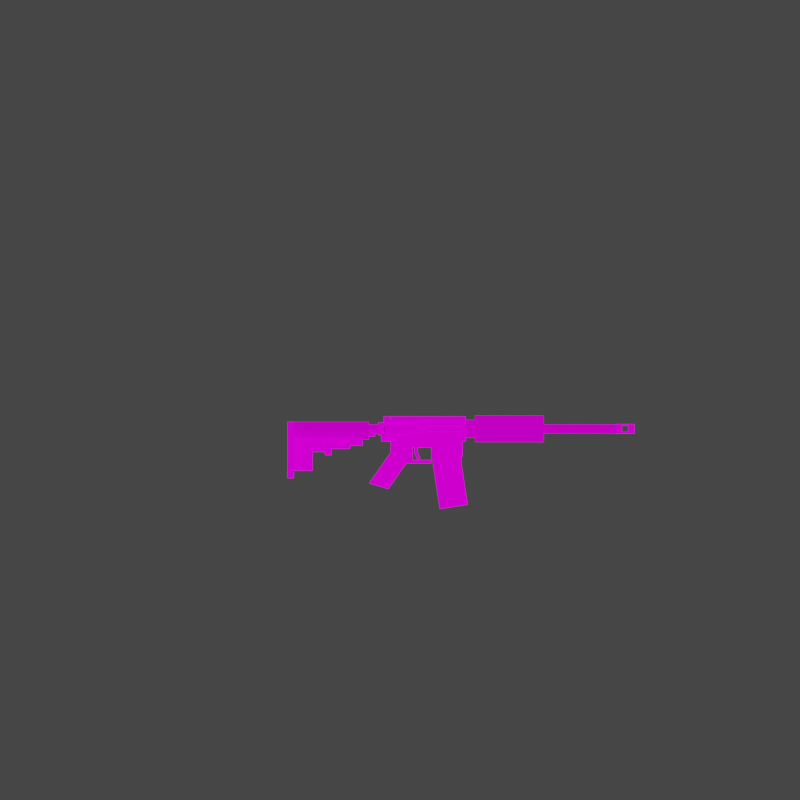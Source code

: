 # Source: m4.blend  (saved by Blender 3.3.6; exported with 4.5.12 LTS)
import bpy
from mathutils import Matrix  # noqa: F401  (used for matrix-valued properties, if any)

bpy.ops.wm.read_factory_settings(use_empty=True)
scene = bpy.context.scene
scene.name = 'Scene'

# ---- collections
col_collection = bpy.data.collections.new('Collection'); scene.collection.children.link(col_collection)
col_references = bpy.data.collections.new('references'); scene.collection.children.link(col_references)

# ---- images (referenced by path relative to the original .blend; pixels are not part of the script)
import os
ASSET_DIR = os.environ.get("B2B_ASSET_DIR", "")  # directory of the original .blend (textures are referenced by path, not embedded)
HERE = os.path.dirname(os.path.abspath(__file__))  # packed textures are extracted next to this script under _unpacked/

def load_image(name, relpath, width, height, colorspace="sRGB"):
    """Load a texture the original file referenced (path relative to the .blend, or extracted next to this script)."""
    p = next((c for c in (os.path.join(HERE, relpath), os.path.join(ASSET_DIR, relpath)) if relpath and os.path.exists(c)), "")
    if p:
        img = bpy.data.images.load(p, check_existing=True)
        img.name = name
    else:  # same state as the original file: an image datablock whose file is absent (Cycles renders it pink)
        img = bpy.data.images.new(name, width, height)
        img.source = "FILE"
        img.filepath = "//" + (relpath or name)
    img.colorspace_settings.name = colorspace
    return img
img_m4_png = load_image('m4.png', 'm4.png', 1024, 1024, 'sRGB')

# ---- materials (node trees are filled in below, after node groups)
mat_material_001 = bpy.data.materials.new('Material.001')
mat_material_001.use_transparent_shadow = False

# ---- material node trees
mat_material_001.use_nodes = True; mat_material_001.node_tree.nodes.clear()
_N = mat_material_001.node_tree.nodes; _L = mat_material_001.node_tree.links
n0 = _N.new('ShaderNodeBsdfPrincipled'); n0.name = 'Principled BSDF'; n0.location = (10, 300)
n0.distribution = 'GGX'
n0.subsurface_method = 'RANDOM_WALK_SKIN'
n0.inputs[2].default_value = 0.0
n0.inputs[3].default_value = 1.45
n0.inputs[11].default_value = 1.01
n0.inputs[13].default_value = 0.0
n0.inputs[20].default_value = 0.0
n0.inputs[27].default_value = (0.0, 0.0, 0.0, 1.0)
n1 = _N.new('ShaderNodeTexImage'); n1.name = 'Image Texture'; n1.location = (-660, 123)
n1.width = 215
n1.image = img_m4_png
n1.interpolation = 'Closest'
n2 = _N.new('ShaderNodeOutputMaterial'); n2.name = 'Material Output'; n2.location = (300, 300)
_L.new(n0.outputs[0], n2.inputs[0])
_L.new(n1.outputs[0], n0.inputs[0])
_L.new(n1.outputs[1], n0.inputs[4])
n2.is_active_output = True

# ---- world
world_world = bpy.data.worlds.new('World'); scene.world = world_world
world_world.use_nodes = True; world_world.node_tree.nodes.clear()
_N = world_world.node_tree.nodes; _L = world_world.node_tree.links
n0 = _N.new('ShaderNodeOutputWorld'); n0.name = 'World Output'; n0.location = (300, 300)
n1 = _N.new('ShaderNodeBackground'); n1.name = 'Background'; n1.location = (10, 300)
n1.inputs[0].default_value = (0.05088, 0.05088, 0.05088, 1.0)
_L.new(n1.outputs[0], n0.inputs[0])
n0.is_active_output = True
world_world.color = (0.05088, 0.05088, 0.05088)
world_world.use_sun_shadow = False
world_world.sun_shadow_jitter_overblur = 0.0

# ---- cameras
cam_camera_001 = bpy.data.cameras.new('Camera.001')
cam_camera_001.lens = 21.45
cam_camera_001.display_size = 0.01562
cam_camera_001.lens_unit = 'FOV'
cam_camera_002 = bpy.data.cameras.new('Camera.002')
cam_camera_002.type = 'ORTHO'
cam_camera_002.lens = 21.45
cam_camera_002.ortho_scale = 2.0
cam_camera_002.display_size = 0.01562
cam_camera_002.lens_unit = 'FOV'

# ---- lights
light_light = bpy.data.lights.new('Light', 'SUN')
light_light.transmission_factor = 0.0
light_light.angle = 0.1993
light_light.energy = 3.0
light_light.shadow_soft_size = 0.1958
light_light.shadow_cascade_max_distance = 1000.0

# ---- meshes
me_cube_001 = bpy.data.meshes.new('Cube.001')
me_cube_001.from_pydata([(-0.293, -0.1172, -0.1875), (-0.293, 0.1172, -0.1875), (0.293, -0.1172, -0.1875), (0.293, 0.1172, -0.1875), (0.1219, 0.1172, -0.1875), (-0.1219, 0.1172, -0.1875), (-0.1219, -0.1172, -0.1875), (0.1219, -0.1172, -0.1875), (-0.293, -0.1172, -0.07031), (-0.293, 0.1172, -0.07031), (0.293, 0.1172, -0.07031), (0.293, -0.1172, -0.07031), (0.1219, -0.1172, -0.07031), (-0.1219, -0.1172, -0.07031), (-0.1219, 0.1172, -0.07031), (0.1219, 0.1172, -0.07031), (0.1219, 0.5859, -0.1875), (-0.1219, 0.5859, -0.1875), (-0.1219, 0.5859, -0.07031), (0.1219, 0.5859, -0.07031), (-0.293, -0.1172, 0.04687), (-0.293, 0.1172, 0.04687), (0.293, 0.1172, 0.04687), (0.293, -0.1172, 0.04687), (0.1219, -0.1172, 0.04687), (-0.1219, -0.1172, 0.04687), (-0.1219, 0.1172, 0.04687), (0.1219, 0.1172, 0.04687), (-0.2185, 1.732, -1.782), (-0.2185, 1.734, -0.6098), (-0.2185, 2.792, -1.73), (-0.2185, 2.789, -0.6098), (0.2185, 1.732, -1.782), (0.2185, 1.734, -0.6098), (0.2185, 2.792, -1.73), (0.2185, 2.789, -0.6098), (-0.2185, 1.986, -3.426), (0.2185, 1.986, -3.426), (0.2185, 3.028, -3.261), (-0.2185, 3.028, -3.261), (-2.794e-08, -0.5315, -2.27), (-2.794e-08, 0.1407, -1.31), (-2.794e-08, 0.05133, -2.674), (-2.794e-08, 0.7236, -1.714), (0.2344, -0.5315, -2.27), (0.2344, 0.1407, -1.31), (0.2344, 0.05133, -2.674), (0.2344, 0.7236, -1.714), (-2.794e-08, -0.6659, -2.462), (0.2344, -0.6659, -2.462), (-2.794e-08, 0.9609, -1.125), (0.2344, 0.1406, 0.0465), (0.2344, 2.836, 0.0465), (-2.794e-08, -0.2109, -0.8895), (0.2344, 2.836, -0.891), (0.2344, 2.953, 0.0465), (-2.794e-08, 2.953, -0.891), (0.2344, 2.953, -0.891), (0.2344, -0.2109, -0.2465), (0.2344, -0.2109, -0.8895), (0.2344, 0.9609, 0.0465), (0.2344, 0.9609, -1.125), (-2.794e-08, 2.836, -0.891), (0.2344, 0.02344, -0.2465), (0.2344, 0.9609, -1.714), (0.2344, 1.664, -1.125), (0.2344, 1.523, 0.0465), (-2.794e-08, 1.664, -1.125), (0.2344, 1.523, -0.5981), (0.2344, 2.953, -0.5981), (0.2344, 2.836, -0.5981), (0.2344, 0.02344, -0.5981), (0.2344, 0.9609, -0.5981), (0.2344, 1.523, -0.2466), (0.2344, 2.953, -0.2466), (0.2344, 2.836, -0.2466), (0.2344, 0.9609, -0.2466), (0.2344, 2.836, -1.454), (-2.794e-08, 2.836, -1.454), (-2.794e-08, 1.664, -1.594), (-2.794e-08, 2.067, -1.594), (0.2344, -0.2109, -0.6566), (-2.794e-08, 3.305, 0.07493), (-2.794e-08, 5.883, 0.07493), (-2.794e-08, 3.305, -0.9194), (0.4972, 3.305, -0.4223), (-2.794e-08, 5.883, -0.9194), (0.4972, 5.883, -0.4223), (-2.794e-08, 3.304, -0.0873), (0.335, 3.304, -0.4223), (-2.794e-08, 3.304, -0.7572), (0.2919, 2.953, -0.4223), (0.293, 0.02344, -0.2465), (0.293, 0.02344, -0.5981), (0.293, 0.9609, -0.2466), (0.293, 1.523, -0.2466), (0.293, 2.836, -0.2466), (0.293, 2.953, -0.2466), (0.293, 2.836, -0.5981), (0.293, 2.953, -0.5981), (0.293, 0.9609, -0.5981), (0.293, 1.523, -0.5981), (-2.794e-08, -0.2109, -0.6566), (0.2344, -0.3281, -0.5981), (0.2344, -0.3281, -0.2465), (-2.794e-08, -0.3281, -0.2465), (0.2344, -0.3281, -0.6566), (-2.794e-08, -0.3281, -0.6566), (-2.794e-08, -0.3281, -0.5981), (0.2344, 0.1406, -0.1879), (0.2344, -0.2109, -0.1879), (-2.794e-08, 0.1406, -0.1879), (-2.794e-08, -0.2109, -0.1879), (-2.794e-08, -0.3281, -0.1879), (0.2344, -0.3281, -0.1879), (0.293, -0.2109, -0.2465), (0.293, -0.2109, -0.5981), (0.2344, -0.2109, -0.5981), (0.1758, 1.664, -1.714), (0.1758, 1.664, -1.594), (-2.794e-08, 0.9611, -1.594), (0.1758, 0.9611, -1.594), (0.1758, 0.9611, -1.714), (-2.794e-08, 1.664, -1.714), (-2.794e-08, 0.9611, -1.714), (0.2344, -0.2109, -0.8324), (0.293, -0.2109, -0.8324), (0.2344, 0.02344, -0.8324), (0.293, 0.02344, -0.8324), (-2.794e-08, 0.1406, -0.8895), (0.2344, 0.1406, -0.8895), (-2.794e-08, 0.1406, -1.1), (0.2344, 0.1406, -1.1), (0.2344, 0.9609, -1.597), (0.2344, 2.067, -1.594), (0.2344, 1.664, -1.594), (-0.2344, -0.5315, -2.27), (-0.2344, 0.1407, -1.31), (-0.2344, 0.05133, -2.674), (-0.2344, 0.7236, -1.714), (-0.2344, -0.6659, -2.462), (-0.2344, 0.1406, 0.0465), (-0.2344, 2.836, 0.0465), (-0.2344, 2.836, -0.891), (-0.2344, 2.953, 0.0465), (-0.2344, 2.953, -0.891), (-0.2344, -0.2109, -0.2465), (-0.2344, -0.2109, -0.8895), (-0.2344, 0.9609, 0.0465), (-0.2344, 0.9609, -1.125), (-0.2344, 0.02344, -0.2465), (-0.2344, 0.9609, -1.714), (-0.2344, 1.664, -1.125), (-0.2344, 1.523, 0.0465), (-0.2344, 1.523, -0.5981), (-0.2344, 2.953, -0.5981), (-0.2344, 2.836, -0.5981), (-0.2344, 0.02344, -0.5981), (-0.2344, 0.9609, -0.5981), (-0.2344, 1.523, -0.2466), (-0.2344, 2.953, -0.2466), (-0.2344, 2.836, -0.2466), (-0.2344, 0.9609, -0.2466), (-0.2344, 2.836, -1.454), (-0.2344, -0.2109, -0.6566), (-0.4972, 3.305, -0.4223), (-0.4972, 5.883, -0.4223), (-0.335, 3.304, -0.4223), (-0.2919, 2.953, -0.4223), (-0.293, 0.02344, -0.2465), (-0.293, 0.02344, -0.5981), (-0.293, 0.9609, -0.2466), (-0.293, 1.523, -0.2466), (-0.293, 2.836, -0.2466), (-0.293, 2.953, -0.2466), (-0.293, 2.836, -0.5981), (-0.293, 2.953, -0.5981), (-0.293, 0.9609, -0.5981), (-0.293, 1.523, -0.5981), (-0.2344, -0.3281, -0.5981), (-0.2344, -0.3281, -0.2465), (-0.2344, -0.3281, -0.6566), (-0.2344, 0.1406, -0.1879), (-0.2344, -0.2109, -0.1879), (-0.2344, -0.3281, -0.1879), (-0.293, -0.2109, -0.2465), (-0.293, -0.2109, -0.5981), (-0.2344, -0.2109, -0.5981), (-0.1758, 1.664, -1.714), (-0.1758, 1.664, -1.594), (-0.1758, 0.9611, -1.594), (-0.1758, 0.9611, -1.714), (-0.2344, -0.2109, -0.8324), (-0.293, -0.2109, -0.8324), (-0.2344, 0.02344, -0.8324), (-0.293, 0.02344, -0.8324), (-0.2344, 0.1406, -0.8895), (-0.2344, 0.1406, -1.1), (-0.2344, 0.9609, -1.597), (-0.2344, 2.067, -1.594), (-0.2344, 1.664, -1.594), (-2.794e-08, 2.954, -0.0873), (0.335, 2.954, -0.4223), (-2.794e-08, 2.954, -0.7572), (-0.335, 2.954, -0.4223), (-2.794e-08, 2.953, 0.0465), (-0.1641, 1.523, -0.4223), (-0.1641, 2.836, -0.4229), (-4.56e-08, 5.883, -0.5895), (-0.1672, 5.883, -0.4223), (-3.677e-08, 8.578, -0.5895), (-0.1672, 8.579, -0.4223), (0.1672, 5.883, -0.4223), (-2.794e-08, 5.883, -0.255), (0.1672, 8.579, -0.4223), (-1.028e-08, 8.578, -0.255), (0.2578, 1.523, -0.5863), (0.2574, 1.523, -1.055), (0.2578, 2.812, -0.5863), (0.2574, 2.812, -1.055), (-0.1758, 8.578, -0.598), (-0.1758, 8.578, -0.2465), (-0.1758, 9.281, -0.5977), (-0.1758, 9.281, -0.2461), (0.1758, 8.578, -0.598), (0.1758, 8.578, -0.2465), (0.1758, 9.281, -0.5977), (0.1758, 9.281, -0.2461), (-0.1758, 8.812, -0.598), (-0.1758, 8.812, -0.2465), (0.1758, 8.812, -0.598), (0.1758, 8.812, -0.2465), (-0.1758, 9.047, -0.2462), (0.1758, 9.047, -0.5978), (-0.1758, 9.047, -0.5978), (0.1758, 9.047, -0.2462), (-0.1758, 8.578, -0.3049), (-0.1758, 9.281, -0.3045), (0.1758, 9.281, -0.3045), (0.1758, 8.578, -0.3049), (0.1758, 8.812, -0.3049), (-0.1758, 8.812, -0.3049), (0.1758, 9.047, -0.3046), (-0.1758, 9.047, -0.3046), (-0.1758, 9.281, -0.5389), (0.1758, 9.281, -0.5389), (0.1758, 8.578, -0.5392), (0.1758, 8.812, -0.5393), (-0.1758, 8.812, -0.5393), (0.1758, 9.047, -0.539), (-0.1758, 9.047, -0.539), (-0.1758, 8.578, -0.5392), (0.1172, 9.281, -0.5977), (-0.1172, 9.281, -0.5977), (-0.1172, 9.281, -0.2461), (0.1172, 9.281, -0.2461), (-0.1172, 8.578, -0.598), (0.1172, 8.578, -0.598), (0.1172, 8.578, -0.2465), (-0.1172, 8.578, -0.2465), (-0.1172, 8.812, -0.2465), (0.1172, 8.812, -0.2465), (0.1172, 8.812, -0.598), (-0.1172, 8.812, -0.598), (0.1172, 9.047, -0.5978), (-0.1172, 9.047, -0.5978), (-0.1172, 9.047, -0.2462), (0.1172, 9.047, -0.2462), (-0.1172, 9.281, -0.3045), (0.1172, 9.281, -0.3045), (-0.1172, 9.281, -0.5389), (0.1172, 9.281, -0.5389), (0.3194, 0.0295, -0.5699), (0.3194, 0.0295, -0.3356), (0.06094, 0.9307, -0.5699), (0.06094, 0.9307, -0.3356), (0.5447, 0.0941, -0.5699), (0.5447, 0.0941, -0.3356), (0.2862, 0.9953, -0.5699), (0.2862, 0.9953, -0.3356), (0.3646, -0.1282, -0.5699), (0.3646, -0.1282, -0.3356), (0.5899, -0.0636, -0.5699), (0.5899, -0.0636, -0.3356), (0.3751, -0.001504, -0.529), (0.3751, -0.001504, -0.3765), (0.5138, 0.03829, -0.3765), (0.5138, 0.03829, -0.529), (0.3315, -0.01274, -0.5699), (0.3315, -0.01274, -0.3356), (0.5568, 0.05186, -0.3356), (0.5568, 0.05186, -0.5699), (0.3306, 0.1534, -0.529), (0.3306, 0.1534, -0.3765), (0.4694, 0.1932, -0.3765), (0.4694, 0.1932, -0.529), (0.1641, 1.195, -0.4223), (0.1641, 1.195, -0.1879), (0.1641, 1.43, -0.4223), (0.1641, 1.43, -0.1879), (0.3984, 1.195, -0.4223), (0.3984, 1.195, -0.1879), (0.3984, 1.43, -0.4223), (0.3984, 1.43, -0.1879), (-1.118e-07, 1.43, -0.1737), (1.397e-08, 2.836, -0.1737), (-3.806e-24, 1.43, -0.6708), (0.2486, 1.43, -0.4223), (1.257e-07, 2.836, -0.6708), (0.2486, 2.836, -0.4223), (-0.05859, 1.037, -1.338), (-0.05859, 1.037, -1.078), (-0.05859, 1.154, -1.078), (0.05859, 1.037, -1.338), (0.05859, 1.037, -1.078), (0.05859, 1.154, -1.313), (0.05859, 1.154, -1.078), (-0.05859, 1.147, -1.574), (-0.05859, 1.253, -1.525), (-0.05859, 1.154, -1.312), (0.05859, 1.147, -1.574), (0.05859, 1.253, -1.525), (-2.145e-30, -0.6797, -0.8212), (0.3315, -0.6797, -0.4898), (-2.145e-30, -0.6797, -0.1642), (0.07031, -0.9141, -0.7476), (0.07031, -0.9141, -1.052), (0.07031, -3.492, -0.7476), (-1.102e-29, -3.492, -0.8207), (0.3315, -3.492, -0.4898), (-1.102e-29, -3.492, -0.1642), (0.3315, -3.492, -0.8207), (-1.102e-29, -3.492, -2.04), (0.1172, -3.492, -2.039), (-1.102e-29, -3.492, -2.274), (0.1172, -3.492, -2.274), (0.3315, -3.492, -2.039), (0.3315, -3.492, -0.1644), (0.3315, -3.727, -0.4898), (-1.176e-29, -3.727, -0.1642), (0.3315, -3.727, -0.8207), (0.1172, -3.727, -2.039), (-1.176e-29, -3.727, -2.274), (0.1172, -3.727, -2.274), (0.3315, -3.727, -2.039), (0.3315, -3.727, -0.1644), (-1.176e-29, -3.727, -0.8207), (-1.176e-29, -3.727, -2.039), (0.1172, -2.086, -1.172), (0.1172, -2.086, -0.9379), (0.1172, -1.383, -1.172), (0.1172, -1.383, -0.9379), (-6.582e-30, -2.086, -1.172), (-6.582e-30, -2.086, -0.9379), (-4.363e-30, -1.383, -1.172), (-4.363e-30, -1.383, -0.9379), (0.1172, -2.32, -1.172), (0.1172, -2.32, -0.9379), (-7.322e-30, -2.32, -1.172), (-7.322e-30, -2.32, -0.9379), (0.1172, -2.086, -1.407), (-6.582e-30, -2.086, -1.407), (0.1172, -2.32, -1.407), (-7.322e-30, -2.32, -1.407), (0.07031, -2.086, -1.289), (0.07031, -2.789, -1.289), (0.07031, -3.492, -1.993), (0.07031, -2.789, -1.993), (0.07031, -2.086, -1.052), (-0.3315, -0.6797, -0.4898), (-0.07031, -0.9141, -0.7476), (-0.07031, -0.9141, -1.052), (-0.07031, -3.492, -0.7476), (-0.3315, -3.492, -0.4898), (-0.3315, -3.492, -0.8207), (-0.1172, -3.492, -2.039), (-0.1172, -3.492, -2.274), (-0.3315, -3.492, -2.039), (-0.3315, -3.492, -0.1644), (-0.3315, -3.727, -0.4898), (-0.3315, -3.727, -0.8207), (-0.1172, -3.727, -2.039), (-0.1172, -3.727, -2.274), (-0.3315, -3.727, -2.039), (-0.3315, -3.727, -0.1644), (-0.1172, -2.086, -1.172), (-0.1172, -2.086, -0.9379), (-0.1172, -1.383, -1.172), (-0.1172, -1.383, -0.9379), (-0.1172, -2.32, -1.172), (-0.1172, -2.32, -0.9379), (-0.1172, -2.086, -1.407), (-0.1172, -2.32, -1.407), (-0.07031, -2.086, -1.289), (-0.07031, -2.789, -1.289), (-0.07031, -3.492, -1.993), (-0.07031, -2.789, -1.993), (-0.07031, -2.086, -1.052), (-2.794e-08, -0.4453, -0.2565), (-2.794e-08, -0.3281, -0.2565), (-2.794e-08, -0.4453, -0.588), (0.1657, -0.4453, -0.4223), (-2.794e-08, -0.3281, -0.588), (0.1657, -0.3281, -0.4223), (0.1172, -0.4453, -0.4707), (0.1172, -0.3281, -0.4707), (0.1172, -0.4453, -0.7035), (-2.794e-08, -0.6797, -0.2565), (-2.794e-08, -0.4453, -0.7035), (0.1172, -0.6797, -0.7035), (-2.794e-08, -0.6797, -0.7035), (0.1657, -0.6797, -0.4223), (0.1172, -0.6797, -0.4707), (-0.1657, -0.4453, -0.4223), (-0.1657, -0.3281, -0.4223), (-0.1172, -0.4453, -0.4707), (-0.1172, -0.3281, -0.4707), (-0.1172, -0.4453, -0.7035), (-0.1172, -0.6797, -0.7035), (-0.1657, -0.6797, -0.4223), (-0.1172, -0.6797, -0.4707)], [(403, 402), (414, 402)], [(4, 3, 2, 7), (1, 5, 6, 0), (5, 4, 7, 6), (15, 4, 16, 19), (1, 9, 14, 5), (2, 11, 12, 7), (6, 13, 8, 0), (3, 10, 11, 2), (4, 15, 10, 3), (0, 8, 9, 1), (17, 18, 19, 16), (14, 15, 19, 18), (5, 14, 18, 17), (4, 5, 17, 16), (14, 9, 21, 26), (8, 13, 25, 20), (10, 15, 27, 22), (6, 7, 12, 13), (21, 20, 25, 26), (23, 22, 27, 24), (26, 25, 24, 27), (13, 12, 24, 25), (9, 8, 20, 21), (11, 10, 22, 23), (12, 11, 23, 24), (15, 14, 26, 27), (28, 29, 31, 30), (30, 31, 35, 34), (34, 35, 33, 32), (32, 33, 29, 28), (35, 31, 29, 33), (34, 32, 37, 38), (28, 30, 39, 36), (30, 34, 38, 39), (32, 28, 36, 37), (37, 36, 39, 38), (46, 44, 49), (42, 43, 47, 46), (46, 47, 45, 44), (44, 45, 41, 40), (44, 40, 48, 49), (49, 48, 42, 46), (55, 52, 75, 74), (66, 60, 76, 73), (54, 62, 56, 57), (45, 132, 131, 41), (61, 50, 67, 65), (70, 54, 57, 69), (135, 79, 80, 134), (86, 87, 85, 84), (85, 82, 88, 89), (87, 83, 82, 85), (85, 89, 90, 84), (87, 86, 83), (91, 98, 99), (91, 96, 98), (68, 101, 100, 72), (75, 96, 97, 74), (69, 99, 98, 70), (96, 91, 97), (95, 94, 100, 101), (63, 92, 94, 76), (76, 94, 95, 73), (99, 69, 91), (97, 91, 74), (104, 114, 113, 105), (108, 107, 106, 103), (103, 104, 105, 108), (81, 106, 107, 102), (112, 113, 114, 110), (58, 110, 114, 104), (117, 103, 106, 81), (58, 104, 103, 117), (116, 115, 58, 117), (93, 71, 72, 100), (116, 93, 92, 115), (63, 58, 115, 92), (94, 92, 93, 100), (110, 109, 111, 112), (110, 58, 63, 109), (63, 76, 109), (51, 109, 76, 60), (79, 120, 121, 119), (118, 122, 124, 123), (119, 121, 122, 118), (118, 123, 79, 119), (59, 125, 102, 53), (81, 102, 125), (125, 127, 128, 126), (93, 116, 126, 128), (81, 125, 126), (81, 126, 116, 117), (93, 128, 127, 71), (53, 129, 130, 59), (129, 131, 132, 130), (59, 130, 127, 125), (121, 133, 64, 122), (43, 124, 122, 47), (122, 64, 47), (61, 121, 120, 50), (121, 61, 133), (134, 80, 78, 77), (65, 67, 79, 135), (138, 140, 136), (42, 138, 139, 43), (138, 136, 137, 139), (136, 40, 41, 137), (136, 140, 48, 40), (140, 138, 42, 48), (144, 160, 161, 142), (78, 163, 143, 62), (153, 159, 162, 148), (143, 145, 56, 62), (159, 153, 142, 161), (137, 41, 131, 197), (149, 152, 67, 50), (156, 155, 145, 143), (200, 199, 80, 79), (86, 84, 165, 166), (165, 167, 88, 82), (166, 165, 82, 83), (165, 84, 90, 167), (166, 83, 86), (168, 176, 175), (168, 175, 173), (154, 158, 177, 178), (161, 160, 174, 173), (155, 156, 175, 176), (173, 174, 168), (173, 175, 178, 172), (172, 178, 177, 171), (150, 162, 171, 169), (159, 161, 173, 172), (156, 154, 178, 175), (162, 159, 172, 171), (176, 168, 155), (174, 160, 168), (180, 105, 113, 184), (108, 179, 181, 107), (179, 108, 105, 180), (164, 102, 107, 181), (112, 183, 184, 113), (146, 180, 184, 183), (187, 164, 181, 179), (146, 187, 179, 180), (186, 187, 146, 185), (170, 177, 158, 157), (186, 185, 169, 170), (150, 169, 185, 146), (171, 177, 170, 169), (183, 112, 111, 182), (183, 182, 150, 146), (150, 182, 162), (141, 148, 162, 182), (79, 189, 190, 120), (188, 123, 124, 191), (189, 188, 191, 190), (188, 189, 79, 123), (147, 53, 102, 192), (164, 192, 102), (192, 193, 195, 194), (170, 195, 193, 186), (164, 193, 192), (164, 187, 186, 193), (170, 157, 194, 195), (53, 147, 196, 129), (129, 196, 197, 131), (147, 192, 194, 196), (190, 191, 151, 198), (43, 139, 191, 124), (191, 139, 151), (149, 50, 120, 190), (190, 198, 149), (199, 163, 78, 80), (152, 200, 79, 67), (72, 65, 68), (206, 207, 75, 73), (88, 167, 204, 201), (90, 89, 202, 203), (167, 90, 203, 204), (89, 88, 201, 202), (202, 201, 204, 203), (56, 205, 55, 57), (145, 144, 205, 56), (91, 69, 74), (168, 160, 155), (55, 205, 52), (144, 142, 205), (205, 142, 52), (66, 52, 142, 153), (60, 66, 153, 148), (51, 60, 148, 141), (152, 149, 158, 154), (54, 77, 78, 62), (65, 72, 61), (156, 143, 152, 154), (54, 70, 65), (200, 152, 199), (163, 199, 152, 143), (77, 54, 65), (198, 151, 139), (133, 47, 64), (194, 158, 196), (72, 130, 61), (158, 194, 157), (130, 72, 127), (72, 71, 127), (158, 149, 196), (196, 149, 197), (130, 132, 61), (132, 45, 133, 61), (197, 149, 198, 137), (139, 137, 198), (47, 133, 45), (134, 77, 65), (135, 134, 65), (206, 73, 68), (95, 101, 68, 73), (65, 70, 68), (73, 75, 52, 66), (70, 75, 207), (96, 75, 70, 98), (68, 70, 207, 206), (109, 51, 111), (182, 111, 141), (51, 141, 111), (208, 209, 211, 210), (214, 215, 213, 212), (210, 214, 212, 208), (215, 211, 209, 213), (216, 217, 219, 218), (243, 232, 223, 237), (269, 255, 227, 238), (240, 231, 225, 239), (262, 230, 224, 257), (260, 229, 221, 259), (266, 232, 229, 260), (264, 233, 230, 262), (242, 235, 231, 240), (236, 221, 229, 241), (238, 227, 235, 242), (252, 226, 233, 264), (254, 223, 232, 266), (241, 229, 232, 243), (245, 238, 242, 249), (251, 236, 241, 248), (247, 240, 239, 246), (271, 269, 238, 245), (250, 243, 237, 244), (234, 250, 244, 222), (252, 271, 245, 226), (230, 247, 246, 224), (233, 249, 247, 230), (220, 251, 248, 228), (226, 245, 249, 233), (228, 248, 250, 234), (222, 244, 270, 253), (253, 270, 271, 252), (244, 237, 268, 270), (227, 255, 267, 235), (255, 254, 266, 267), (222, 253, 265, 234), (253, 252, 264, 265), (234, 265, 263, 228), (235, 267, 261, 231), (231, 261, 258, 225), (261, 260, 259, 258), (228, 263, 256, 220), (263, 262, 257, 256), (237, 223, 254, 268), (268, 254, 255, 269), (214, 210, 257, 246), (246, 257, 224), (246, 239, 214), (214, 239, 258, 215), (239, 225, 258), (259, 215, 258), (221, 236, 259), (215, 259, 236, 211), (236, 251, 211), (251, 220, 256), (210, 211, 251, 256), (256, 257, 210), (215, 214, 210, 211), (272, 273, 275, 274), (278, 279, 277, 276), (276, 277, 273, 272), (274, 278, 276, 272), (279, 275, 273, 277), (282, 283, 281, 280), (284, 292, 295, 287), (281, 289, 288, 280), (283, 290, 289, 281), (282, 291, 290, 283), (280, 288, 291, 282), (284, 288, 289, 285), (286, 290, 291, 287), (287, 291, 288, 284), (285, 289, 290, 286), (285, 293, 292, 284), (286, 294, 293, 285), (287, 295, 294, 286), (298, 299, 303, 302), (302, 303, 301, 300), (300, 301, 297, 296), (298, 302, 300, 296), (303, 299, 297, 301), (308, 309, 307, 306), (309, 305, 304, 307), (310, 311, 312, 319), (319, 312, 316, 315), (315, 316, 314, 313), (313, 314, 311, 310), (317, 310, 319, 318), (318, 319, 315, 321), (321, 315, 313, 320), (320, 313, 310, 317), (318, 321, 320, 317), (324, 330, 329, 323), (323, 329, 328, 322), (328, 329, 331), (333, 335, 334, 332), (331, 336, 333, 328), (333, 332, 328), (329, 337, 345, 338), (338, 345, 339), (331, 340, 344, 336), (336, 344, 341, 333), (337, 330, 339, 345), (329, 338, 340, 331), (330, 329, 338, 339), (333, 341, 343, 335), (335, 343, 342, 334), (346, 341, 344, 340), (347, 342, 343, 341), (346, 347, 341), (346, 340, 338, 339), (330, 337, 329), (350, 351, 349, 348), (348, 360, 361, 352), (348, 352, 354, 350), (351, 355, 353, 349), (350, 354, 355, 351), (357, 359, 358, 356), (353, 359, 357, 349), (349, 357, 356, 348), (360, 362, 363, 361), (356, 362, 360, 348), (323, 322, 324), (367, 365, 327, 366), (325, 327, 368, 326), (364, 368, 327, 365), (324, 369, 373, 330), (369, 322, 328, 373), (328, 374, 373), (375, 332, 334, 376), (374, 328, 375, 377), (375, 328, 332), (373, 379, 384, 378), (379, 339, 384), (374, 377, 383, 380), (377, 375, 381, 383), (378, 384, 339, 330), (373, 374, 380, 379), (330, 339, 379, 373), (375, 376, 382, 381), (376, 334, 342, 382), (346, 380, 383, 381), (347, 381, 382, 342), (346, 381, 347), (346, 339, 379, 380), (330, 373, 378), (387, 385, 386, 388), (385, 352, 361, 391), (385, 387, 354, 352), (388, 386, 353, 355), (387, 388, 355, 354), (390, 389, 358, 359), (353, 386, 390, 359), (386, 385, 389, 390), (391, 361, 363, 392), (389, 385, 391, 392), (369, 324, 322), (396, 395, 372, 394), (370, 371, 397, 372), (393, 394, 372, 397), (358, 363, 362, 356), (358, 389, 392, 363), (405, 404, 400, 402), (403, 399, 398, 401), (401, 404, 405, 403), (400, 404, 406, 408), (404, 401, 411, 412), (408, 406, 409, 410), (401, 398, 407, 411), (404, 412, 409, 406), (416, 402, 400, 415), (414, 413, 398, 399), (413, 414, 416, 415), (400, 408, 417, 415), (415, 420, 419, 413), (408, 410, 418, 417), (413, 419, 407, 398), (415, 417, 418, 420)])
_uv = me_cube_001.uv_layers.new(name='UVMap')
_uv.uv.foreach_set('vector', [0.1786, 0.5955, 0.1786, 0.6042, 0.1667, 0.6042, 0.1667, 0.5955, 0.1786, 0.5744, 0.1786, 0.5831, 0.1667, 0.5831, 0.1667, 0.5744, 0.1786, 0.5831, 0.1786, 0.5955, 0.1667, 0.5955, 0.1667, 0.5831, 0.2143, 0.5714, 0.2143, 0.5595, 0.2381, 0.5595, 0.2381, 0.5714, 0.2143, 0.6044, 0.2083, 0.6044, 0.2083, 0.5957, 0.2143, 0.5957, 0.1786, 0.6042, 0.1846, 0.6042, 0.1846, 0.5955, 0.1786, 0.5955, 0.1786, 0.5832, 0.1846, 0.5832, 0.1846, 0.5746, 0.1786, 0.5746, 0.2024, 0.5596, 0.2024, 0.5655, 0.1906, 0.5655, 0.1906, 0.5596, 0.2143, 0.5833, 0.2083, 0.5833, 0.2083, 0.5747, 0.2143, 0.5747, 0.2023, 0.6073, 0.2023, 0.6131, 0.1906, 0.6131, 0.1906, 0.6073, 0.375, 0.3333, 0.5, 0.3333, 0.5, 0.4167, 0.375, 0.4167, 0.2143, 0.5833, 0.2143, 0.5714, 0.2381, 0.5714, 0.2381, 0.5833, 0.2143, 0.5952, 0.2143, 0.5833, 0.2381, 0.5833, 0.2381, 0.5952, 0.2143, 0.6071, 0.2143, 0.5952, 0.2381, 0.5952, 0.2381, 0.6071, 0.2083, 0.5957, 0.2083, 0.6044, 0.2024, 0.6044, 0.2024, 0.5957, 0.1846, 0.5746, 0.1846, 0.5832, 0.1905, 0.5832, 0.1905, 0.5746, 0.2083, 0.5747, 0.2083, 0.5833, 0.2024, 0.5833, 0.2024, 0.5747, 0.1786, 0.5832, 0.1786, 0.5955, 0.1846, 0.5955, 0.1846, 0.5832, 0.1905, 0.604, 0.2024, 0.604, 0.2024, 0.5954, 0.1905, 0.5954, 0.2024, 0.5744, 0.1905, 0.5744, 0.1905, 0.583, 0.2024, 0.583, 0.1905, 0.5954, 0.2024, 0.5954, 0.2024, 0.583, 0.1905, 0.583, 0.1846, 0.5832, 0.1846, 0.5955, 0.1905, 0.5955, 0.1905, 0.5832, 0.1906, 0.6131, 0.2023, 0.6131, 0.2023, 0.619, 0.1906, 0.619, 0.1906, 0.5655, 0.2024, 0.5655, 0.2024, 0.5714, 0.1906, 0.5714, 0.1846, 0.5955, 0.1846, 0.6042, 0.1905, 0.6042, 0.1905, 0.5955, 0.2083, 0.5833, 0.2083, 0.5957, 0.2024, 0.5957, 0.2024, 0.5833, 0.4881, 0.2024, 0.4881, 0.2619, 0.5416, 0.2621, 0.5419, 0.2052, 0.3811, 0.2052, 0.3813, 0.2621, 0.4051, 0.262, 0.4049, 0.2051, 0.4105, 0.2051, 0.4108, 0.262, 0.4643, 0.2619, 0.4643, 0.2024, 0.4643, 0.2024, 0.4643, 0.2619, 0.4881, 0.2619, 0.4881, 0.2024, 0.4108, 0.2857, 0.4108, 0.2619, 0.4643, 0.2619, 0.4643, 0.2857, 0.4108, 0.1967, 0.4643, 0.2024, 0.4644, 0.1192, 0.4109, 0.1193, 0.4881, 0.2024, 0.5417, 0.1968, 0.5417, 0.1198, 0.4882, 0.1195, 0.381, 0.1967, 0.4048, 0.1967, 0.4049, 0.1191, 0.3811, 0.1191, 0.4643, 0.2024, 0.4881, 0.2024, 0.4882, 0.1195, 0.4644, 0.1195, 0.4643, 0.09571, 0.4643, 0.119, 0.4108, 0.119, 0.4108, 0.09571, 0.2383, 0.3454, 0.2738, 0.3452, 0.2738, 0.3334, 0.2262, 0.3452, 0.2262, 0.4048, 0.2381, 0.4048, 0.2381, 0.3452, 0.2383, 0.3454, 0.2383, 0.4041, 0.2738, 0.4039, 0.2738, 0.3452, 0.2976, 0.3452, 0.2976, 0.4048, 0.2857, 0.4048, 0.2857, 0.3452, 0.2976, 0.3452, 0.2857, 0.3452, 0.2857, 0.3333, 0.2976, 0.3333, 0.2738, 0.3103, 0.2738, 0.3215, 0.2382, 0.3215, 0.2382, 0.3103, 0.4702, 0.4642, 0.4643, 0.4642, 0.4643, 0.4495, 0.4702, 0.4495, 0.3976, 0.4642, 0.3691, 0.4642, 0.3691, 0.4495, 0.3976, 0.4495, 0.4643, 0.369, 0.4643, 0.3571, 0.4703, 0.3571, 0.4703, 0.369, 0.2976, 0.4074, 0.2976, 0.418, 0.2857, 0.418, 0.2857, 0.4074, 0.4643, 0.2976, 0.4643, 0.3095, 0.5, 0.3095, 0.5, 0.2976, 0.4643, 0.4316, 0.4643, 0.4167, 0.4702, 0.4167, 0.4702, 0.4316, 0.4048, 0.369, 0.4048, 0.3571, 0.4252, 0.3571, 0.4252, 0.369, 0.6548, 0.4524, 0.6548, 0.4881, 0.5238, 0.4881, 0.5238, 0.4524, 0.4882, 0.5952, 0.4882, 0.5597, 0.494, 0.5655, 0.494, 0.5894, 0.6548, 0.4881, 0.6548, 0.5238, 0.5238, 0.5238, 0.5238, 0.4881, 0.4882, 0.5952, 0.494, 0.5894, 0.518, 0.5894, 0.5238, 0.5952, 0.6905, 0.5953, 0.6549, 0.5953, 0.6905, 0.5596, 0.2568, 0.4375, 0.2508, 0.4286, 0.2568, 0.4286, 0.2568, 0.4375, 0.2508, 0.4464, 0.2508, 0.4286, 0.1835, 0.4078, 0.1835, 0.4048, 0.155, 0.4048, 0.155, 0.4078, 0.2506, 0.4554, 0.2506, 0.4525, 0.2565, 0.4525, 0.2565, 0.4554, 0.253, 0.4121, 0.253, 0.4155, 0.2599, 0.4155, 0.2599, 0.4121, 0.2508, 0.4464, 0.2568, 0.4375, 0.2568, 0.4464, 0.1833, 0.4464, 0.1549, 0.4464, 0.1549, 0.4286, 0.1833, 0.4286, 0.1077, 0.4554, 0.1077, 0.4525, 0.1553, 0.4525, 0.1553, 0.4554, 0.1553, 0.4554, 0.1553, 0.4525, 0.1839, 0.4525, 0.1839, 0.4554, 0.262, 0.4524, 0.2659, 0.4524, 0.262, 0.4405, 0.262, 0.4286, 0.262, 0.4405, 0.2659, 0.4286, 0.2976, 0.4612, 0.2976, 0.4641, 0.2857, 0.4641, 0.2857, 0.4612, 0.2857, 0.4434, 0.2857, 0.4405, 0.2976, 0.4405, 0.2976, 0.4434, 0.2976, 0.4434, 0.2976, 0.4612, 0.2857, 0.4612, 0.2857, 0.4434, 0.3095, 0.369, 0.3036, 0.369, 0.3036, 0.3571, 0.3095, 0.3571, 0.3097, 0.4762, 0.3038, 0.4762, 0.3038, 0.4643, 0.3097, 0.4643, 0.3095, 0.4495, 0.3095, 0.4523, 0.3036, 0.4523, 0.3036, 0.4495, 0.3095, 0.4316, 0.3036, 0.4316, 0.3036, 0.4286, 0.3095, 0.4286, 0.3095, 0.4495, 0.3036, 0.4495, 0.3036, 0.4316, 0.3095, 0.4316, 0.09523, 0.4286, 0.09523, 0.4464, 0.09225, 0.4464, 0.09225, 0.4286, 0.1075, 0.4048, 0.1075, 0.4078, 0.155, 0.4078, 0.155, 0.4048, 0.0953, 0.4286, 0.1071, 0.4286, 0.1071, 0.4464, 0.0953, 0.4464, 0.1077, 0.4554, 0.09575, 0.4554, 0.09575, 0.4525, 0.1077, 0.4525, 0.1545, 0.4464, 0.1071, 0.4464, 0.1071, 0.4286, 0.1545, 0.4286, 0.3097, 0.4643, 0.3275, 0.4643, 0.3275, 0.4762, 0.3097, 0.4762, 0.3095, 0.4523, 0.3095, 0.4495, 0.3214, 0.4495, 0.3274, 0.4523, 0.3214, 0.4495, 0.3691, 0.4495, 0.3274, 0.4524, 0.3274, 0.4642, 0.3274, 0.4524, 0.3691, 0.4495, 0.3691, 0.4642, 0.5714, 0.3095, 0.5357, 0.3095, 0.5357, 0.2976, 0.5714, 0.2976, 0.5714, 0.3571, 0.5357, 0.3571, 0.5357, 0.3452, 0.5714, 0.3452, 0.5714, 0.2976, 0.5357, 0.2976, 0.5357, 0.2857, 0.5714, 0.2857, 0.5833, 0.3214, 0.5833, 0.3095, 0.5714, 0.3095, 0.5714, 0.3214, 0.2976, 0.4287, 0.2976, 0.4316, 0.2857, 0.4405, 0.2857, 0.4287, 0.2976, 0.4405, 0.2857, 0.4405, 0.2976, 0.4316, 0.08373, 0.4078, 0.09561, 0.4078, 0.09561, 0.4048, 0.08373, 0.4048, 0.107, 0.4284, 0.09545, 0.4284, 0.09545, 0.4169, 0.107, 0.4169, 0.09225, 0.4256, 0.09225, 0.4167, 0.09523, 0.4167, 0.09225, 0.4256, 0.09523, 0.4167, 0.09523, 0.4286, 0.09225, 0.4286, 0.1075, 0.4048, 0.09561, 0.4048, 0.09561, 0.4078, 0.1075, 0.4078, 0.3095, 0.3571, 0.3274, 0.3571, 0.3274, 0.369, 0.3095, 0.369, 0.2857, 0.4287, 0.2857, 0.418, 0.2976, 0.418, 0.2976, 0.4287, 0.3095, 0.4168, 0.3274, 0.4168, 0.3214, 0.4197, 0.3095, 0.4197, 0.4407, 0.3007, 0.4405, 0.2977, 0.4346, 0.2977, 0.4346, 0.3007, 0.357, 0.3571, 0.3691, 0.3571, 0.3691, 0.3661, 0.357, 0.369, 0.3691, 0.3661, 0.3691, 0.369, 0.357, 0.369, 0.4644, 0.2977, 0.4407, 0.3007, 0.4407, 0.3095, 0.4644, 0.3095, 0.4407, 0.3007, 0.4644, 0.2977, 0.4405, 0.2977, 0.4252, 0.369, 0.4252, 0.3571, 0.4643, 0.3571, 0.4643, 0.369, 0.5, 0.2976, 0.5, 0.3095, 0.5238, 0.3095, 0.5238, 0.2976, 0.2143, 0.346, 0.1786, 0.334, 0.1786, 0.3458, 0.2262, 0.3452, 0.2143, 0.3452, 0.2143, 0.4048, 0.2262, 0.4048, 0.2143, 0.3457, 0.1786, 0.3455, 0.1786, 0.4046, 0.2143, 0.4048, 0.2738, 0.3452, 0.2857, 0.3452, 0.2857, 0.4048, 0.2738, 0.4048, 0.2738, 0.3452, 0.2738, 0.3333, 0.2857, 0.3333, 0.2857, 0.3452, 0.2738, 0.3326, 0.2382, 0.3326, 0.2382, 0.3215, 0.2738, 0.3215, 0.4703, 0.4882, 0.4703, 0.503, 0.4643, 0.503, 0.4643, 0.4882, 0.4881, 0.3882, 0.5, 0.3882, 0.5, 0.4167, 0.4881, 0.4167, 0.3977, 0.4882, 0.3977, 0.503, 0.3691, 0.503, 0.3691, 0.4882, 0.4643, 0.3452, 0.4703, 0.3452, 0.4703, 0.3571, 0.4643, 0.3571, 0.3977, 0.503, 0.3977, 0.4882, 0.4643, 0.4882, 0.4643, 0.503, 0.2739, 0.4074, 0.2857, 0.4074, 0.2857, 0.418, 0.2739, 0.418, 0.4643, 0.3214, 0.5, 0.3214, 0.5, 0.3095, 0.4643, 0.3095, 0.4643, 0.5209, 0.4703, 0.5209, 0.4703, 0.5357, 0.4643, 0.5357, 0.4048, 0.3452, 0.4252, 0.3452, 0.4252, 0.3571, 0.4048, 0.3571, 0.6548, 0.5952, 0.5238, 0.5952, 0.5238, 0.5595, 0.6548, 0.5595, 0.5238, 0.5597, 0.518, 0.5655, 0.494, 0.5655, 0.4882, 0.5597, 0.6548, 0.5595, 0.5238, 0.5595, 0.5238, 0.5238, 0.6548, 0.5238, 0.5238, 0.5597, 0.5238, 0.5952, 0.518, 0.5894, 0.518, 0.5655, 0.6549, 0.5596, 0.6905, 0.5596, 0.6549, 0.5953, 0.256, 0.5148, 0.256, 0.5238, 0.2501, 0.5238, 0.256, 0.5148, 0.2501, 0.5238, 0.2501, 0.5059, 0.1832, 0.5387, 0.1547, 0.5387, 0.1547, 0.5417, 0.1832, 0.5417, 0.2501, 0.5, 0.256, 0.5, 0.256, 0.497, 0.2501, 0.497, 0.2588, 0.4119, 0.2507, 0.4119, 0.2507, 0.4159, 0.2588, 0.4159, 0.2501, 0.5059, 0.256, 0.5059, 0.256, 0.5148, 0.2501, 0.506, 0.2501, 0.5238, 0.1834, 0.5238, 0.1834, 0.506, 0.1834, 0.506, 0.1834, 0.5238, 0.1549, 0.5238, 0.1549, 0.506, 0.1071, 0.5, 0.1548, 0.5, 0.1548, 0.497, 0.1071, 0.497, 0.1834, 0.5, 0.2501, 0.5, 0.2501, 0.497, 0.1834, 0.497, 0.2498, 0.5387, 0.1832, 0.5387, 0.1832, 0.5417, 0.2498, 0.5417, 0.1548, 0.5, 0.1834, 0.5, 0.1834, 0.497, 0.1548, 0.497, 0.2676, 0.5237, 0.2675, 0.512, 0.2637, 0.5237, 0.2676, 0.5002, 0.2637, 0.5002, 0.2675, 0.512, 0.2739, 0.4612, 0.2857, 0.4612, 0.2857, 0.4641, 0.2739, 0.4641, 0.2857, 0.4434, 0.2739, 0.4434, 0.2739, 0.4405, 0.2857, 0.4405, 0.2739, 0.4434, 0.2857, 0.4434, 0.2857, 0.4612, 0.2739, 0.4612, 0.3095, 0.3452, 0.3095, 0.3571, 0.3036, 0.3571, 0.3036, 0.3452, 0.3097, 0.4762, 0.3097, 0.4881, 0.3038, 0.4881, 0.3038, 0.4762, 0.3097, 0.503, 0.3037, 0.503, 0.3037, 0.5, 0.3097, 0.5, 0.3097, 0.5209, 0.3097, 0.5238, 0.3037, 0.5238, 0.3037, 0.5209, 0.3097, 0.503, 0.3097, 0.5209, 0.3037, 0.5209, 0.3037, 0.503, 0.0918, 0.5179, 0.09477, 0.5179, 0.09477, 0.5001, 0.0918, 0.5001, 0.1071, 0.5417, 0.1547, 0.5417, 0.1547, 0.5387, 0.1071, 0.5387, 0.09536, 0.5238, 0.09536, 0.506, 0.1073, 0.506, 0.1073, 0.5238, 0.1071, 0.5, 0.1071, 0.497, 0.09523, 0.497, 0.09523, 0.5, 0.1549, 0.506, 0.1549, 0.5238, 0.1073, 0.5238, 0.1073, 0.506, 0.3097, 0.4881, 0.3097, 0.4762, 0.3275, 0.4762, 0.3275, 0.4881, 0.3097, 0.5, 0.3275, 0.5, 0.3216, 0.503, 0.3097, 0.503, 0.3216, 0.503, 0.3275, 0.5, 0.3691, 0.503, 0.3275, 0.4882, 0.3691, 0.4882, 0.3691, 0.503, 0.3275, 0.5, 0.5714, 0.3095, 0.5714, 0.3214, 0.5357, 0.3214, 0.5357, 0.3095, 0.5714, 0.3333, 0.5714, 0.3452, 0.5357, 0.3452, 0.5357, 0.3333, 0.5714, 0.3214, 0.5714, 0.3333, 0.5357, 0.3333, 0.5357, 0.3214, 0.5833, 0.2976, 0.5714, 0.2976, 0.5714, 0.3095, 0.5833, 0.3095, 0.2739, 0.4287, 0.2857, 0.4287, 0.2857, 0.4405, 0.2739, 0.4316, 0.2739, 0.4405, 0.2739, 0.4316, 0.2857, 0.4405, 0.08338, 0.5387, 0.08338, 0.5417, 0.09527, 0.5417, 0.09527, 0.5387, 0.1071, 0.5238, 0.1071, 0.5357, 0.09536, 0.5357, 0.09536, 0.5238, 0.09477, 0.5209, 0.0918, 0.5298, 0.09477, 0.5298, 0.09477, 0.5209, 0.09477, 0.5179, 0.0918, 0.5179, 0.0918, 0.5298, 0.1071, 0.5417, 0.1071, 0.5387, 0.09527, 0.5387, 0.09527, 0.5417, 0.3095, 0.3571, 0.3095, 0.3452, 0.3274, 0.3452, 0.3274, 0.3571, 0.2857, 0.4287, 0.2739, 0.4287, 0.2739, 0.418, 0.2857, 0.418, 0.3097, 0.5357, 0.3097, 0.5328, 0.3216, 0.5328, 0.3275, 0.5357, 0.4407, 0.3184, 0.4346, 0.3184, 0.4346, 0.3214, 0.4405, 0.3214, 0.357, 0.3571, 0.357, 0.3452, 0.3691, 0.3482, 0.3691, 0.3571, 0.3691, 0.3482, 0.357, 0.3452, 0.3691, 0.3452, 0.4644, 0.3214, 0.4644, 0.3095, 0.4407, 0.3095, 0.4407, 0.3184, 0.4407, 0.3184, 0.4405, 0.3214, 0.4644, 0.3214, 0.4252, 0.3452, 0.4643, 0.3452, 0.4643, 0.3571, 0.4252, 0.3571, 0.5, 0.3214, 0.5238, 0.3214, 0.5238, 0.3095, 0.5, 0.3095, 0.369, 0.4316, 0.4048, 0.4048, 0.3976, 0.4316, 0.6429, 0.4188, 0.7143, 0.4188, 0.7143, 0.4405, 0.6429, 0.4405, 0.5238, 0.5119, 0.5238, 0.5357, 0.5, 0.5357, 0.5, 0.5119, 0.5238, 0.4643, 0.5238, 0.4881, 0.5, 0.4881, 0.5, 0.4643, 0.5238, 0.5357, 0.5238, 0.5595, 0.5, 0.5595, 0.5, 0.5357, 0.5238, 0.4881, 0.5238, 0.5119, 0.5, 0.5119, 0.5, 0.4881, 0.5, 0.5357, 0.5, 0.5595, 0.4762, 0.5595, 0.4762, 0.5357, 0.4881, 0.4167, 0.4881, 0.4642, 0.4762, 0.4642, 0.4762, 0.4167, 0.5, 0.4167, 0.5, 0.4642, 0.4881, 0.4642, 0.4881, 0.4167, 0.262, 0.4405, 0.2659, 0.4524, 0.2659, 0.4286, 0.2675, 0.512, 0.2637, 0.5002, 0.2637, 0.5237, 0.47, 0.4643, 0.47, 0.4762, 0.464, 0.4643, 0.47, 0.4881, 0.464, 0.4881, 0.47, 0.4762, 0.47, 0.4762, 0.464, 0.4881, 0.464, 0.4643, 0.3976, 0.4643, 0.464, 0.4643, 0.464, 0.4881, 0.3976, 0.4881, 0.3691, 0.4643, 0.3976, 0.4643, 0.3976, 0.4881, 0.3691, 0.4881, 0.3275, 0.4643, 0.3691, 0.4643, 0.3691, 0.4881, 0.3275, 0.4881, 0.4048, 0.5476, 0.3691, 0.5476, 0.3691, 0.5209, 0.3977, 0.5209, 0.4762, 0.4167, 0.4762, 0.3882, 0.4881, 0.3882, 0.4881, 0.4167, 0.4048, 0.4048, 0.369, 0.4316, 0.369, 0.4048, 0.4643, 0.5209, 0.4643, 0.5357, 0.4048, 0.5476, 0.3977, 0.5209, 0.4643, 0.4167, 0.4643, 0.4316, 0.4048, 0.4048, 0.4048, 0.5714, 0.4048, 0.5476, 0.4253, 0.5714, 0.4642, 0.5643, 0.4253, 0.5714, 0.4048, 0.5476, 0.4642, 0.5357, 0.4643, 0.3882, 0.4643, 0.4167, 0.4048, 0.4048, 0.3691, 0.5715, 0.3691, 0.5775, 0.357, 0.5775, 0.369, 0.3809, 0.357, 0.3749, 0.369, 0.3749, 0.3216, 0.5328, 0.3691, 0.5209, 0.3275, 0.5357, 0.369, 0.4316, 0.3274, 0.4168, 0.369, 0.4048, 0.3691, 0.5209, 0.3216, 0.5328, 0.3216, 0.5209, 0.3274, 0.4168, 0.369, 0.4316, 0.3214, 0.4197, 0.369, 0.4316, 0.3214, 0.4316, 0.3214, 0.4197, 0.3691, 0.5209, 0.3691, 0.5476, 0.3275, 0.5357, 0.3275, 0.5357, 0.3691, 0.5476, 0.3275, 0.5464, 0.3274, 0.4168, 0.3274, 0.4061, 0.369, 0.4048, 0.3274, 0.4061, 0.3274, 0.3954, 0.369, 0.3809, 0.369, 0.4048, 0.3274, 0.5464, 0.3691, 0.5476, 0.3691, 0.5715, 0.3274, 0.557, 0.357, 0.5775, 0.3274, 0.557, 0.3691, 0.5715, 0.357, 0.3749, 0.369, 0.3809, 0.3274, 0.3954, 0.4252, 0.381, 0.4643, 0.3882, 0.4048, 0.4048, 0.4048, 0.381, 0.4252, 0.381, 0.4048, 0.4048, 0.6428, 0.4168, 0.6159, 0.4287, 0.6159, 0.4049, 0.6119, 0.4287, 0.6119, 0.4049, 0.6159, 0.4049, 0.6159, 0.4287, 0.4048, 0.4048, 0.4643, 0.4316, 0.3976, 0.4316, 0.3976, 0.4495, 0.4643, 0.4495, 0.4643, 0.4642, 0.3976, 0.4642, 0.7413, 0.4286, 0.7413, 0.4048, 0.7143, 0.4167, 0.7453, 0.4048, 0.7413, 0.4048, 0.7413, 0.4286, 0.7453, 0.4286, 0.6429, 0.3931, 0.7143, 0.3931, 0.7143, 0.4148, 0.6429, 0.4148, 0.2976, 0.4524, 0.2976, 0.4643, 0.2857, 0.4524, 0.2738, 0.4524, 0.2857, 0.4524, 0.2738, 0.4643, 0.2976, 0.4643, 0.2738, 0.4643, 0.2857, 0.4524, 0.6615, 0.5, 0.6615, 0.4881, 0.7976, 0.4881, 0.7976, 0.5, 0.7976, 0.4643, 0.7976, 0.4762, 0.6615, 0.4762, 0.6615, 0.4643, 0.7976, 0.4524, 0.7976, 0.4643, 0.6615, 0.4643, 0.6615, 0.4524, 0.7976, 0.4762, 0.7976, 0.4881, 0.6615, 0.4881, 0.6615, 0.4762, 0.5357, 0.3929, 0.5357, 0.369, 0.6013, 0.369, 0.6013, 0.3929, 0.8571, 0.5357, 0.8571, 0.5238, 0.869, 0.5238, 0.869, 0.5357, 0.881, 0.5833, 0.881, 0.5952, 0.869, 0.5952, 0.869, 0.5833, 0.8452, 0.4762, 0.8452, 0.4881, 0.8333, 0.4881, 0.8333, 0.4762, 0.8452, 0.5833, 0.8452, 0.5952, 0.8333, 0.5952, 0.8333, 0.5833, 0.8452, 0.5119, 0.8452, 0.5238, 0.8333, 0.5238, 0.8333, 0.5119, 0.8571, 0.5119, 0.8571, 0.5238, 0.8452, 0.5238, 0.8452, 0.5119, 0.8571, 0.5833, 0.8571, 0.5952, 0.8452, 0.5952, 0.8452, 0.5833, 0.8571, 0.4762, 0.8571, 0.4881, 0.8452, 0.4881, 0.8452, 0.4762, 0.8333, 0.5357, 0.8333, 0.5238, 0.8452, 0.5238, 0.8452, 0.5357, 0.869, 0.4762, 0.869, 0.4881, 0.8571, 0.4881, 0.8571, 0.4762, 0.869, 0.5833, 0.869, 0.5952, 0.8571, 0.5952, 0.8571, 0.5833, 0.869, 0.5119, 0.869, 0.5238, 0.8571, 0.5238, 0.8571, 0.5119, 0.8452, 0.5357, 0.8452, 0.5238, 0.8571, 0.5238, 0.8571, 0.5357, 0.869, 0.4643, 0.869, 0.4762, 0.8571, 0.4762, 0.8571, 0.4643, 0.8333, 0.5476, 0.8333, 0.5357, 0.8452, 0.5357, 0.8452, 0.5476, 0.8452, 0.4643, 0.8452, 0.4762, 0.8333, 0.4762, 0.8333, 0.4643, 0.881, 0.5714, 0.881, 0.5833, 0.869, 0.5833, 0.869, 0.5714, 0.8571, 0.5476, 0.8571, 0.5357, 0.869, 0.5357, 0.869, 0.5476, 0.8571, 0.5595, 0.8571, 0.5476, 0.869, 0.5476, 0.869, 0.5595, 0.881, 0.5595, 0.881, 0.5714, 0.869, 0.5714, 0.869, 0.5595, 0.8452, 0.4524, 0.8452, 0.4643, 0.8333, 0.4643, 0.8333, 0.4524, 0.8571, 0.4524, 0.8571, 0.4643, 0.8452, 0.4643, 0.8452, 0.4524, 0.8333, 0.5595, 0.8333, 0.5476, 0.8452, 0.5476, 0.8452, 0.5595, 0.869, 0.4524, 0.869, 0.4643, 0.8571, 0.4643, 0.8571, 0.4524, 0.8452, 0.5595, 0.8452, 0.5476, 0.8571, 0.5476, 0.8571, 0.5595, 0.9048, 0.5595, 0.9048, 0.5714, 0.8929, 0.5714, 0.8929, 0.5595, 0.8929, 0.5595, 0.8929, 0.5714, 0.881, 0.5714, 0.881, 0.5595, 0.9048, 0.5714, 0.9048, 0.5833, 0.8929, 0.5833, 0.8929, 0.5714, 0.869, 0.4881, 0.869, 0.5, 0.8571, 0.5, 0.8571, 0.4881, 0.869, 0.5, 0.869, 0.5119, 0.8571, 0.5119, 0.8571, 0.5, 0.869, 0.5595, 0.869, 0.5714, 0.8571, 0.5714, 0.8571, 0.5595, 0.869, 0.5714, 0.869, 0.5833, 0.8571, 0.5833, 0.8571, 0.5714, 0.8571, 0.5595, 0.8571, 0.5714, 0.8452, 0.5714, 0.8452, 0.5595, 0.8571, 0.4881, 0.8571, 0.5, 0.8452, 0.5, 0.8452, 0.4881, 0.8452, 0.4881, 0.8452, 0.5, 0.8333, 0.5, 0.8333, 0.4881, 0.8452, 0.5, 0.8452, 0.5119, 0.8333, 0.5119, 0.8333, 0.5, 0.8452, 0.5595, 0.8452, 0.5714, 0.8333, 0.5714, 0.8333, 0.5595, 0.8452, 0.5714, 0.8452, 0.5833, 0.8333, 0.5833, 0.8333, 0.5714, 0.9048, 0.5833, 0.9048, 0.5952, 0.8929, 0.5952, 0.8929, 0.5833, 0.8929, 0.5833, 0.8929, 0.5952, 0.881, 0.5952, 0.881, 0.5833, 0.8326, 0.5715, 0.8214, 0.5603, 0.8293, 0.5598, 0.8332, 0.5637, 0.8332, 0.5637, 0.8293, 0.5598, 0.8332, 0.5598, 0.8332, 0.5637, 0.8332, 0.5793, 0.8326, 0.5715, 0.8326, 0.5715, 0.8332, 0.5793, 0.8293, 0.5832, 0.8214, 0.5826, 0.8332, 0.5793, 0.8332, 0.5832, 0.8293, 0.5832, 0.8136, 0.5832, 0.8214, 0.5826, 0.8293, 0.5832, 0.8097, 0.5832, 0.8097, 0.5793, 0.8136, 0.5832, 0.8214, 0.5826, 0.8136, 0.5832, 0.8097, 0.5793, 0.8103, 0.5715, 0.8097, 0.5793, 0.8097, 0.5637, 0.8103, 0.5715, 0.8097, 0.5637, 0.8097, 0.5598, 0.8136, 0.5598, 0.8214, 0.5603, 0.8103, 0.5715, 0.8097, 0.5637, 0.8136, 0.5598, 0.8136, 0.5598, 0.8293, 0.5598, 0.8214, 0.5603, 0.869, 0.5119, 0.869, 0.5595, 0.9167, 0.5595, 0.9167, 0.5119, 0.369, 0.3214, 0.369, 0.3095, 0.4167, 0.3095, 0.4167, 0.3214, 0.4167, 0.2857, 0.4167, 0.2976, 0.369, 0.2976, 0.369, 0.2857, 0.3683, 0.3223, 0.3683, 0.3328, 0.3588, 0.3328, 0.3588, 0.3223, 0.4167, 0.3214, 0.4167, 0.3333, 0.369, 0.3333, 0.369, 0.3214, 0.4167, 0.2976, 0.4167, 0.3095, 0.369, 0.3095, 0.369, 0.2976, 0.3211, 0.3218, 0.3099, 0.3218, 0.3099, 0.333, 0.3211, 0.333, 0.3571, 0.3214, 0.3452, 0.3214, 0.3452, 0.3333, 0.3571, 0.3333, 0.3214, 0.3095, 0.3333, 0.3095, 0.3333, 0.2976, 0.3214, 0.2976, 0.3214, 0.3214, 0.3333, 0.3214, 0.3333, 0.3095, 0.3214, 0.3095, 0.3214, 0.3333, 0.3333, 0.3333, 0.3333, 0.3214, 0.3214, 0.3214, 0.3214, 0.2976, 0.3333, 0.2976, 0.3333, 0.2857, 0.3214, 0.2857, 0.3365, 0.3247, 0.3347, 0.3229, 0.3347, 0.3331, 0.3365, 0.3313, 0.3422, 0.3313, 0.344, 0.3331, 0.344, 0.3229, 0.3422, 0.3247, 0.3422, 0.3247, 0.344, 0.3229, 0.3347, 0.3229, 0.3365, 0.3247, 0.3365, 0.3313, 0.3347, 0.3331, 0.344, 0.3331, 0.3422, 0.3313, 0.3571, 0.3095, 0.3452, 0.3095, 0.3452, 0.3214, 0.3571, 0.3214, 0.3571, 0.2976, 0.3452, 0.2976, 0.3452, 0.3095, 0.3571, 0.3095, 0.3571, 0.2857, 0.3452, 0.2857, 0.3452, 0.2976, 0.3571, 0.2976, 0.5002, 0.4285, 0.5002, 0.4167, 0.512, 0.4167, 0.512, 0.4285, 0.512, 0.4285, 0.512, 0.4167, 0.5238, 0.4167, 0.5238, 0.4285, 0.5238, 0.4285, 0.5238, 0.4167, 0.5356, 0.4167, 0.5356, 0.4285, 0.512, 0.4403, 0.512, 0.4285, 0.5238, 0.4285, 0.5238, 0.4403, 0.512, 0.4167, 0.512, 0.4049, 0.5238, 0.4049, 0.5238, 0.4167, 0.6071, 0.4048, 0.6071, 0.4167, 0.5357, 0.4167, 0.5357, 0.4048, 0.6071, 0.4167, 0.6071, 0.4286, 0.5357, 0.4286, 0.5357, 0.4167, 0.3133, 0.1781, 0.3133, 0.1681, 0.3192, 0.1681, 0.3191, 0.1771, 0.3246, 0.1776, 0.3246, 0.1686, 0.3304, 0.1686, 0.3304, 0.1776, 0.3347, 0.1773, 0.3347, 0.1683, 0.3405, 0.1683, 0.3405, 0.1783, 0.3487, 0.1777, 0.3487, 0.1691, 0.3526, 0.1691, 0.3526, 0.1777, 0.3403, 0.1551, 0.3403, 0.1663, 0.3348, 0.1652, 0.3348, 0.1551, 0.3303, 0.1559, 0.3303, 0.166, 0.3247, 0.166, 0.3247, 0.1559, 0.319, 0.1551, 0.319, 0.1652, 0.3134, 0.1663, 0.3134, 0.1551, 0.3479, 0.1662, 0.3479, 0.155, 0.3535, 0.155, 0.3535, 0.1662, 0.3303, 0.1531, 0.3247, 0.1531, 0.3247, 0.1475, 0.3303, 0.1475, 0.2738, 0.25, 0.131, 0.25, 0.131, 0.2262, 0.2738, 0.2262, 0.2738, 0.2262, 0.131, 0.2262, 0.131, 0.2024, 0.2738, 0.2024, 0.1012, 0.264, 0.08445, 0.2807, 0.08445, 0.264, 0.09528, 0.2024, 0.09528, 0.1906, 0.1012, 0.1905, 0.1012, 0.2024, 0.08445, 0.264, 0.08445, 0.2024, 0.09528, 0.2024, 0.1012, 0.264, 0.09528, 0.2024, 0.1012, 0.2024, 0.1012, 0.264, 0.131, 0.2807, 0.131, 0.2976, 0.119, 0.2976, 0.119, 0.2807, 0.03682, 0.2808, 0.03682, 0.2973, 0.05359, 0.2973, 0.131, 0.2638, 0.119, 0.2638, 0.119, 0.2024, 0.131, 0.2024, 0.1181, 0.1786, 0.1181, 0.1905, 0.1072, 0.1905, 0.1072, 0.1786, 0.1176, 0.3095, 0.1012, 0.3095, 0.1012, 0.2978, 0.1176, 0.2978, 0.131, 0.2807, 0.119, 0.2807, 0.119, 0.2638, 0.131, 0.2638, 0.0, 0.0, 0.0, 0.0, 0.0, 0.0, 0.0, 0.0, 0.131, 0.2024, 0.119, 0.2024, 0.119, 0.1905, 0.131, 0.1905, 0.1071, 0.1786, 0.1071, 0.1905, 0.1013, 0.1905, 0.1013, 0.1786, 0.05359, 0.2641, 0.04766, 0.2024, 0.03682, 0.2024, 0.03682, 0.2641, 0.05359, 0.2024, 0.05359, 0.1905, 0.04766, 0.1905, 0.04766, 0.2024, 0.05359, 0.2641, 0.05359, 0.2024, 0.04766, 0.2024, 0.05359, 0.2641, 0.03682, 0.2641, 0.03682, 0.2808, 0.05359, 0.2973, 0.1012, 0.2971, 0.08445, 0.2971, 0.08445, 0.2807, 0.2619, 0.1548, 0.2619, 0.1667, 0.2262, 0.1667, 0.2262, 0.1548, 0.262, 0.1548, 0.262, 0.143, 0.2679, 0.143, 0.2679, 0.1548, 0.2262, 0.1429, 0.2262, 0.1369, 0.2619, 0.1369, 0.2619, 0.1429, 0.2619, 0.1667, 0.2619, 0.1667, 0.2262, 0.1667, 0.2262, 0.1667, 0.262, 0.1548, 0.2679, 0.1548, 0.2679, 0.1666, 0.262, 0.1666, 0.2143, 0.1429, 0.2083, 0.1429, 0.2083, 0.1548, 0.2143, 0.1548, 0.2262, 0.1667, 0.2143, 0.1667, 0.2143, 0.1667, 0.2262, 0.1667, 0.2262, 0.1667, 0.2143, 0.1667, 0.2143, 0.1548, 0.2262, 0.1548, 0.2262, 0.1429, 0.2144, 0.1429, 0.2144, 0.1369, 0.2262, 0.1369, 0.2143, 0.1548, 0.2143, 0.1429, 0.2262, 0.1429, 0.2262, 0.1548, 0.2738, 0.2738, 0.2738, 0.2976, 0.2976, 0.2738, 0.1667, 0.131, 0.1667, 0.1667, 0.131, 0.1945, 0.131, 0.131, 0.2619, 0.1945, 0.131, 0.1945, 0.2024, 0.1786, 0.2619, 0.1786, 0.2024, 0.1667, 0.2024, 0.1786, 0.131, 0.1945, 0.1667, 0.1667, 0.2738, 0.25, 0.2738, 0.2738, 0.131, 0.2738, 0.131, 0.25, 0.2738, 0.2738, 0.2738, 0.2976, 0.131, 0.2976, 0.131, 0.2738, 0.1012, 0.264, 0.1179, 0.264, 0.1179, 0.2807, 0.1071, 0.2024, 0.1012, 0.2024, 0.1012, 0.1905, 0.1071, 0.1906, 0.1179, 0.264, 0.1012, 0.264, 0.1071, 0.2024, 0.1179, 0.2024, 0.1071, 0.2024, 0.1012, 0.264, 0.1012, 0.2024, 0.07149, 0.2807, 0.08334, 0.2807, 0.08334, 0.2972, 0.07149, 0.2972, 0.07036, 0.2808, 0.05359, 0.2973, 0.07036, 0.2973, 0.07149, 0.264, 0.07149, 0.2024, 0.08334, 0.2024, 0.08334, 0.264, 0.08444, 0.1786, 0.09531, 0.1786, 0.09531, 0.1905, 0.08444, 0.1905, 0.08469, 0.3095, 0.08469, 0.2978, 0.1012, 0.2978, 0.1012, 0.3095, 0.07149, 0.2807, 0.07149, 0.264, 0.08334, 0.264, 0.08334, 0.2807, 0.0, 0.0, 0.0, 0.0, 0.0, 0.0, 0.0, 0.0, 0.07149, 0.2024, 0.07149, 0.1906, 0.08334, 0.1906, 0.08334, 0.2024, 0.09538, 0.1786, 0.1013, 0.1786, 0.1013, 0.1905, 0.09538, 0.1905, 0.05359, 0.2641, 0.07036, 0.2641, 0.07036, 0.2024, 0.05952, 0.2024, 0.05359, 0.2024, 0.05952, 0.2024, 0.05952, 0.1905, 0.05359, 0.1905, 0.05359, 0.2641, 0.05952, 0.2024, 0.05359, 0.2024, 0.05359, 0.2641, 0.05359, 0.2973, 0.07036, 0.2808, 0.07036, 0.2641, 0.1012, 0.2971, 0.1179, 0.2807, 0.1179, 0.2971, 0.2619, 0.1548, 0.2262, 0.1548, 0.2262, 0.1667, 0.2619, 0.1667, 0.2738, 0.1548, 0.2679, 0.1548, 0.2679, 0.143, 0.2738, 0.143, 0.2262, 0.131, 0.2619, 0.131, 0.2619, 0.1369, 0.2262, 0.1369, 0.2619, 0.1667, 0.2262, 0.1667, 0.2262, 0.1667, 0.2619, 0.1667, 0.2738, 0.1548, 0.2738, 0.1666, 0.2679, 0.1666, 0.2679, 0.1548, 0.2024, 0.1429, 0.2024, 0.1548, 0.2083, 0.1548, 0.2083, 0.1429, 0.2262, 0.1667, 0.2262, 0.1667, 0.2143, 0.1667, 0.2143, 0.1667, 0.2262, 0.1667, 0.2262, 0.1548, 0.2143, 0.1548, 0.2143, 0.1667, 0.2262, 0.131, 0.2262, 0.1369, 0.2144, 0.1369, 0.2144, 0.131, 0.2143, 0.1548, 0.2262, 0.1548, 0.2262, 0.1429, 0.2143, 0.1429, 0.2976, 0.2976, 0.2976, 0.2738, 0.2738, 0.2976, 0.1667, 0.131, 0.131, 0.131, 0.131, 0.1945, 0.1667, 0.1667, 0.2619, 0.1945, 0.2619, 0.1786, 0.2024, 0.1786, 0.131, 0.1945, 0.2024, 0.1667, 0.1667, 0.1667, 0.131, 0.1945, 0.2024, 0.1786, 0.2083, 0.1548, 0.2083, 0.1666, 0.2143, 0.1666, 0.2143, 0.1548, 0.2083, 0.1548, 0.2024, 0.1548, 0.2024, 0.1666, 0.2083, 0.1666, 0.3512, 0.2227, 0.3453, 0.2227, 0.3453, 0.2143, 0.3512, 0.2143, 0.3512, 0.2262, 0.3512, 0.2381, 0.3453, 0.2381, 0.3453, 0.2262, 0.3453, 0.2262, 0.3453, 0.2227, 0.3512, 0.2227, 0.3512, 0.2262, 0.3155, 0.2321, 0.3096, 0.238, 0.3096, 0.2262, 0.3155, 0.2262, 0.3453, 0.2227, 0.3453, 0.2262, 0.3334, 0.2262, 0.3334, 0.2227, 0.3155, 0.2262, 0.3096, 0.2262, 0.3096, 0.2144, 0.3155, 0.2144, 0.3453, 0.2262, 0.3453, 0.2381, 0.3334, 0.2381, 0.3334, 0.2262, 0.3096, 0.238, 0.2977, 0.238, 0.2977, 0.2262, 0.3096, 0.2262, 0.3512, 0.2535, 0.3512, 0.2619, 0.3453, 0.2619, 0.3453, 0.2535, 0.3512, 0.25, 0.3453, 0.25, 0.3453, 0.2381, 0.3512, 0.2381, 0.3453, 0.25, 0.3512, 0.25, 0.3512, 0.2535, 0.3453, 0.2535, 0.3155, 0.2321, 0.3155, 0.2262, 0.3214, 0.2262, 0.3214, 0.238, 0.3453, 0.2535, 0.3334, 0.2535, 0.3334, 0.25, 0.3453, 0.25, 0.3155, 0.2262, 0.3155, 0.2144, 0.3214, 0.2144, 0.3214, 0.2262, 0.3453, 0.25, 0.3334, 0.25, 0.3334, 0.2381, 0.3453, 0.2381, 0.3214, 0.238, 0.3214, 0.2262, 0.3333, 0.2262, 0.3333, 0.238])
me_cube_001.materials.append(mat_material_001)
me_cube_001.update()
me_cube_002 = bpy.data.meshes.new('Cube.002')
me_cube_002.from_pydata([(-0.01855, -0.006937, -0.1097), (-0.0166, 0.004434, -0.09342), (-0.0166, 0.04371, -0.1245), (0.01719, 0.00533, -0.09214), (0.01719, 0.008396, -0.07414), (0.01719, 0.04629, -0.1208), (0.01719, 0.05575, -0.1073), (-0.01855, 0.007937, -0.1048), (-0.0166, 0.03402, -0.1383), (-0.0166, 0.03354, -0.1228), (-0.01665, -0.02694, -0.1549), (-0.01665, -0.03143, -0.1366), (-0.01703, -0.001714, -0.1726), (-0.01703, 0.01716, -0.1706), (-0.01971, 0.01142, -0.1289), (-0.01971, -0.005159, -0.1325), (-0.01703, 0.004577, -0.172), (-0.01703, 0.01087, -0.1713), (-0.01665, -0.02844, -0.1488), (-0.01665, -0.02993, -0.1427), (-0.01669, -0.02201, -0.1473), (-0.01669, -0.02351, -0.1411), (-0.01746, 0.003871, -0.1654), (-0.01746, 0.01016, -0.1647)], [], [(8, 2, 6, 5), (5, 6, 4, 3), (3, 4, 1, 0), (2, 8, 9), (1, 7, 0), (0, 7, 14, 15), (14, 23, 22, 15), (9, 8, 20, 21), (11, 19, 21), (18, 20, 10), (10, 20, 8), (9, 11, 21), (16, 22, 12), (13, 17, 23), (13, 23, 14), (15, 12, 22)])
_uv = me_cube_002.uv_layers.new(name='UVMap')
_uv.uv.foreach_set('vector', [0.8929, 0.131, 0.8929, 0.1429, 0.8571, 0.1429, 0.8571, 0.131, 0.8571, 0.131, 0.8571, 0.1429, 0.8214, 0.1429, 0.8214, 0.131, 0.8214, 0.131, 0.8214, 0.1429, 0.7857, 0.1429, 0.7857, 0.131, 0.8226, 0.1191, 0.8321, 0.109, 0.8228, 0.1114, 0.8559, 0.1186, 0.8558, 0.1115, 0.8465, 0.109, 0.8465, 0.109, 0.8558, 0.1115, 0.8563, 0.09262, 0.8461, 0.09119, 0.8563, 0.09262, 0.8533, 0.06497, 0.8494, 0.06497, 0.8461, 0.09119, 0.8228, 0.1114, 0.8321, 0.109, 0.8294, 0.06493, 0.8255, 0.06487, 0.8216, 0.05966, 0.8255, 0.05972, 0.8255, 0.06487, 0.8294, 0.05978, 0.8294, 0.06493, 0.8332, 0.05984, 0.8332, 0.05984, 0.8294, 0.06493, 0.8321, 0.109, 0.8228, 0.1114, 0.8216, 0.05966, 0.8255, 0.06487, 0.8494, 0.05981, 0.8494, 0.06497, 0.8456, 0.05981, 0.8571, 0.05981, 0.8533, 0.05981, 0.8533, 0.06497, 0.8571, 0.05981, 0.8533, 0.06497, 0.8563, 0.09262, 0.8461, 0.09119, 0.8456, 0.05981, 0.8494, 0.06497])
me_cube_002.materials.append(mat_material_001)
me_cube_002.update()
me_cube_003 = bpy.data.meshes.new('Cube.003')
me_cube_003.from_pydata([(-0.2344, 0.2578, 0.0465), (-0.2344, 0.3984, 0.4449), (-0.2344, 0.8437, 0.0465), (0.2344, 0.2578, 0.0465), (0.2344, 0.3984, 0.4449), (0.2344, 0.8437, 0.0465), (-0.2344, 0.3984, 0.3512), (-0.2344, 0.7734, 0.3512), (0.2344, 0.7734, 0.3512), (0.2344, 0.3984, 0.3512), (-0.2344, 0.1406, 0.0465), (0.2344, 0.1406, 0.0465), (-0.2344, 0.1406, 0.1637), (0.2344, 0.1406, 0.1637), (-0.2344, 2.719, 0.0465), (0.2344, 2.719, 0.0465), (-0.2344, 2.719, 0.1637), (0.2344, 2.719, 0.1637), (-0.2344, 2.953, 0.0465), (0.2344, 2.953, 0.0465), (-0.2344, 2.953, 0.1637), (0.2344, 2.953, 0.1637), (-0.2344, 2.719, 0.5152), (0.2344, 2.719, 0.5152), (-0.2344, 2.953, 0.5152), (0.2344, 2.953, 0.5152), (-0.2344, 0.7734, 0.4449), (0.2344, 0.7734, 0.4449), (-0.2344, 1.195, 0.7965), (0.2344, 1.195, 0.7965), (0.2344, 2.836, 0.5152), (-0.2344, 2.836, 0.5152), (-0.2344, 2.836, 0.6324), (0.2344, 2.836, 0.6324), (0.1643, 1.195, 0.7965), (0.1643, 2.836, 0.6324), (-0.1643, 1.195, 0.7965), (-0.1643, 2.836, 0.6324), (0.1643, 1.195, 0.5175), (-0.1643, 1.195, 0.5175), (0.1643, 2.836, 0.5175), (-0.1643, 2.836, 0.5175), (-0.2344, 0.2578, 0.1637), (-0.2344, 0.2578, 0.5152), (0.2344, 0.2578, 0.5152), (0.2344, 0.2578, 0.1637), (0.2344, 0.8437, 0.1637), (-0.2344, 0.8437, 0.1637), (-0.2344, 0.8437, 0.5152), (0.2344, 0.8437, 0.5152), (0.2344, 0.7266, 0.5152), (-0.2344, 0.7266, 0.5152), (-0.2344, 0.7266, 0.7965), (0.2344, 0.7266, 0.7965), (0.1643, 0.7266, 0.7965), (-0.1643, 0.7266, 0.7965), (0.1643, 0.7266, 0.5152), (-0.1643, 0.7266, 0.5152), (-0.2344, 0.3756, 0.8203), (0.2344, 0.3756, 0.8203), (0.1643, 0.3756, 0.8203), (-0.1643, 0.3756, 0.8203), (0.1643, 0.3756, 0.5391), (-0.1643, 0.3756, 0.5391), (-0.2344, 0.7271, 0.8203), (0.2344, 0.7271, 0.8203), (0.1643, 0.7271, 0.8203), (-0.1643, 0.7271, 0.8203), (0.1643, 0.7271, 0.5391), (-0.1643, 0.7271, 0.5391), (-0.2344, 0.3744, 0.5156), (0.2344, 0.3744, 0.5156), (-0.2344, 0.726, 0.5156), (0.2344, 0.726, 0.5156), (-0.09944, 0.4453, 0.6563), (2.095e-08, 0.4453, 0.7557), (-0.09944, 0.6797, 0.6563), (-6.985e-09, 0.6797, 0.7557), (1.397e-08, 0.4453, 0.5568), (0.09944, 0.4453, 0.6563), (-1.397e-08, 0.6797, 0.5568), (0.09944, 0.6797, 0.6563), (-0.1657, 0.4453, 0.6563), (-1.397e-08, 0.4453, 0.822), (6.985e-09, 0.6797, 0.822), (-0.1657, 0.6797, 0.6563), (0.1657, 0.6797, 0.6563), (0.1657, 0.4453, 0.6563), (-0.09375, 0.4453, 0.5859), (-0.09375, 0.6797, 0.5859), (0.09375, 0.6797, 0.5859), (0.09375, 0.4453, 0.5859), (-0.09375, 0.4453, 0.5391), (-0.09375, 0.6797, 0.5391), (0.09375, 0.6797, 0.5391), (0.09375, 0.4453, 0.5391), (0.07227, 0.3434, 0.3508), (0.07227, 0.3434, 0.4446), (-0.2379, 0.509, 0.3508), (-0.2379, 0.509, 0.4446), (0.2379, 0.6535, 0.3508), (0.2379, 0.6535, 0.4446), (-0.07227, 0.8191, 0.3508), (-0.07227, 0.8191, 0.4446), (-0.2344, 0.5477, 0.4538), (-0.2344, 0.4305, 0.6568), (-0.2344, 0.7507, 0.571), (-0.2344, 0.6335, 0.774), (-0.3047, 0.5477, 0.4538), (-0.3047, 0.4305, 0.6568), (-0.3047, 0.7507, 0.571), (-0.3047, 0.6335, 0.774), (-0.1172, 6.422, -0.1892), (-0.1172, 6.586, -0.1892), (0.1172, 6.422, -0.1892), (0.1172, 6.586, -0.1892), (-0.1172, 6.422, -0.04861), (-0.1172, 6.586, -0.04861), (0.1172, 6.422, -0.04861), (-0.1172, 6.117, -0.1892), (0.1172, 6.117, -0.1892), (-0.1172, 6.117, -0.04861), (0.1172, 6.117, -0.04861), (-0.1172, 5.883, -0.1892), (0.1172, 5.883, -0.1892), (-0.1172, 5.883, -0.04861), (0.1172, 5.883, -0.04861), (0.1172, 6.586, -0.04861), (-0.09338, 6.539, 0.7492), (0.09338, 6.539, 0.7492), (0.1172, 6.422, 0.5156), (-0.1172, 6.422, 0.5156), (0.02344, 6.445, 0.5391), (-0.02344, 6.445, 0.5391), (0.1172, 6.539, 0.5156), (-0.1172, 6.539, 0.5156), (0.1172, 6.305, 0.5156), (-0.1172, 6.305, 0.5156), (0.1172, 6.117, 0.2807), (0.1172, 6.117, 0.5164), (-0.1172, 6.422, 0.2811), (-0.1172, 6.586, 0.2811), (0.1172, 6.422, 0.2811), (0.1172, 6.586, 0.2811), (-0.1172, 6.236, 0.2811), (0.1172, 6.236, 0.2811), (-0.1172, 6.117, 0.2807), (-0.1172, 6.117, 0.5164), (-0.141, 6.539, 0.7492), (-0.1406, 6.422, 0.5156), (-0.1406, 6.539, 0.5156), (0.141, 6.539, 0.7492), (0.1406, 6.422, 0.5156), (0.1406, 6.539, 0.5156), (-0.09338, 6.305, 0.7492), (0.09338, 6.305, 0.7492), (-0.141, 6.305, 0.7492), (0.141, 6.305, 0.7492), (0.02344, 6.399, 0.5391), (-0.02344, 6.399, 0.5391), (-0.1406, 6.305, 0.5156), (0.1406, 6.305, 0.5156), (0.09375, 6.539, 0.5391), (-0.09375, 6.539, 0.5391), (0.09375, 6.305, 0.5391), (-0.09375, 6.305, 0.5391), (0.1172, 6.586, 0.5156), (-0.1172, 6.586, 0.5156), (0.02344, 6.445, 0.6563), (-0.02344, 6.445, 0.6563), (0.02344, 6.399, 0.6563), (-0.02344, 6.399, 0.6563), (-0.2344, 6.352, -0.6566), (-0.2344, 6.352, -0.1879), (-0.2344, 6.586, -0.6566), (-0.2344, 6.586, -0.1879), (0.2344, 6.352, -0.6566), (0.2344, 6.352, -0.1879), (0.2344, 6.586, -0.6566), (0.2344, 6.586, -0.1879), (-0.2344, 6.117, -0.1879), (0.2344, 6.117, -0.1879), (-0.2344, 5.883, -0.1879), (0.2344, 5.883, -0.1879), (-0.2344, 6.117, -0.6566), (0.2344, 6.117, -0.6566), (-0.2344, 5.883, -0.6566), (0.2344, 5.883, -0.6566), (-0.1172, 6.234, -0.04861), (0.1172, 6.234, -0.04861)], [], [(45, 44, 43, 42), (3, 45, 13, 11), (5, 46, 45, 3), (47, 46, 17, 16), (0, 42, 47, 2), (11, 13, 12, 10), (45, 42, 12, 13), (42, 0, 10, 12), (17, 15, 19, 21), (2, 47, 16, 14), (46, 5, 15, 17), (18, 20, 21, 19), (14, 16, 20, 18), (21, 20, 24, 25), (16, 17, 23, 22), (22, 23, 49, 48), (29, 33, 35, 34), (16, 31, 24, 20), (17, 21, 25, 30), (17, 30, 33, 23), (22, 32, 31, 16), (26, 27, 4, 1), (46, 47, 48, 49), (32, 28, 36, 37), (29, 34, 54, 53), (39, 38, 40, 41), (35, 40, 38, 34), (36, 39, 41, 37), (35, 33, 30, 40), (31, 32, 37, 41), (32, 22, 28), (33, 29, 23), (36, 28, 52, 55), (6, 1, 4, 9), (1, 6, 42, 43), (9, 4, 44, 45), (8, 9, 45, 46), (6, 7, 47, 42), (7, 8, 27, 26), (8, 7, 6, 9), (49, 23, 29, 53), (48, 52, 28, 22), (49, 53, 50), (48, 51, 52), (49, 50, 27), (46, 49, 27, 8), (50, 44, 4, 27), (51, 48, 26), (48, 47, 7, 26), (51, 26, 1, 43), (57, 55, 52, 51), (50, 53, 54, 56), (36, 55, 57, 39), (34, 38, 56, 54), (38, 39, 57, 56), (43, 44, 50, 51), (59, 60, 62, 71), (58, 70, 63, 61), (70, 71, 62, 63), (65, 73, 68, 66), (64, 67, 69, 72), (72, 69, 68, 73), (63, 62, 68, 69), (60, 59, 65, 66), (58, 64, 72, 70), (59, 71, 73, 65), (63, 69, 67, 61), (61, 67, 64, 58), (62, 60, 66, 68), (74, 75, 83, 82), (77, 76, 85, 84), (81, 77, 84, 86), (75, 79, 87, 83), (80, 78, 79, 81), (80, 76, 74, 78), (74, 76, 77, 75), (77, 81, 79, 75), (83, 87, 86, 84), (85, 82, 83, 84), (86, 87, 91, 90), (82, 85, 89, 88), (74, 82, 88, 78), (78, 91, 87, 79), (81, 86, 90, 80), (80, 89, 85, 76), (90, 91, 95, 94), (88, 89, 93, 92), (78, 92, 95), (88, 92, 78), (78, 95, 91), (80, 94, 93), (80, 93, 89), (90, 94, 80), (71, 70, 72, 73), (96, 97, 99, 98), (98, 99, 103, 102), (102, 103, 101, 100), (100, 101, 97, 96), (106, 110, 111, 107), (110, 108, 109, 111), (108, 104, 105, 109), (106, 104, 108, 110), (111, 109, 105, 107), (30, 25, 40), (31, 41, 24), (24, 41, 40, 25), (113, 112, 116, 117), (115, 113, 117, 127), (114, 115, 127, 118), (121, 119, 123, 125), (120, 122, 126, 124), (140, 131, 135, 141), (142, 143, 134, 130), (135, 134, 166, 167), (140, 142, 130, 131), (121, 125, 126, 122), (135, 163, 162, 134), (134, 162, 153), (129, 151, 153, 162), (116, 118, 142, 140), (118, 127, 143, 142), (117, 116, 140, 141), (127, 117, 141, 143), (145, 142, 130, 136), (137, 131, 140, 144), (138, 139, 147, 146), (137, 144, 146, 147), (145, 136, 139, 138), (136, 137, 147, 139), (135, 131, 149, 150), (135, 150, 163), (130, 152, 161, 136), (130, 134, 153, 152), (163, 150, 148, 128), (142, 145, 144, 140), (151, 152, 153), (161, 152, 157), (152, 151, 157), (150, 149, 148), (149, 156, 148), (160, 156, 149), (163, 128, 154, 165), (162, 164, 155, 129), (159, 158, 170, 171), (131, 137, 160, 149), (165, 154, 156, 160), (164, 161, 157, 155), (161, 164, 136), (160, 137, 165), (137, 136, 164, 165), (129, 155, 157, 151), (128, 148, 156, 154), (133, 132, 162, 163), (158, 159, 165, 164), (159, 133, 163, 165), (132, 158, 164, 162), (135, 167, 141), (166, 134, 143), (166, 143, 141, 167), (169, 171, 170, 168), (133, 159, 171, 169), (132, 133, 169, 168), (158, 132, 168, 170), (172, 173, 175, 174), (174, 175, 179, 178), (178, 179, 177, 176), (176, 177, 173, 172), (174, 178, 176, 172), (180, 181, 185, 184), (184, 185, 187, 186), (181, 183, 187, 185), (182, 180, 184, 186), (183, 182, 186, 187), (173, 177, 179, 175), (180, 182, 183, 181), (118, 189, 120, 114), (112, 114, 120, 119), (112, 119, 188, 116), (121, 188, 119), (122, 120, 189), (116, 188, 189, 118), (122, 138, 146, 121), (189, 188, 144, 145), (138, 122, 189, 145), (144, 188, 121, 146)])
_uv = me_cube_003.uv_layers.new(name='UVMap')
_uv.uv.foreach_set('vector', [0.2976, 0.625, 0.2976, 0.6429, 0.2738, 0.6429, 0.2738, 0.625, 0.3096, 0.6191, 0.3096, 0.625, 0.3036, 0.625, 0.3036, 0.6191, 0.3393, 0.6191, 0.3393, 0.625, 0.3096, 0.625, 0.3096, 0.6191, 0.2678, 0.8452, 0.2678, 0.8215, 0.3632, 0.8215, 0.3632, 0.8452, 0.3096, 0.8095, 0.3096, 0.8036, 0.3393, 0.8036, 0.3393, 0.8095, 0.2976, 0.6191, 0.2976, 0.625, 0.2738, 0.625, 0.2738, 0.6191, 0.3092, 0.7029, 0.3092, 0.7259, 0.3034, 0.7259, 0.3034, 0.7029, 0.3096, 0.8036, 0.3096, 0.8095, 0.3036, 0.8095, 0.3036, 0.8036, 0.4343, 0.625, 0.4343, 0.6191, 0.4462, 0.6191, 0.4462, 0.625, 0.3393, 0.8095, 0.3393, 0.8036, 0.4345, 0.8036, 0.4345, 0.8095, 0.3393, 0.625, 0.3393, 0.6191, 0.4343, 0.6191, 0.4343, 0.625, 0.4761, 0.6192, 0.4761, 0.6251, 0.4526, 0.6251, 0.4526, 0.6192, 0.4345, 0.8095, 0.4345, 0.8036, 0.4464, 0.8036, 0.4464, 0.8095, 0.4526, 0.6251, 0.4761, 0.6251, 0.4761, 0.6429, 0.4526, 0.6429, 0.3749, 0.8452, 0.3749, 0.8216, 0.3928, 0.8216, 0.3928, 0.8452, 0.399, 0.8452, 0.399, 0.8215, 0.4944, 0.8215, 0.4944, 0.8452, 0.3572, 0.6691, 0.4405, 0.6691, 0.4405, 0.6729, 0.3572, 0.6729, 0.4345, 0.8036, 0.4405, 0.7858, 0.4464, 0.7858, 0.4464, 0.8036, 0.4343, 0.625, 0.4462, 0.625, 0.4462, 0.6428, 0.4403, 0.6428, 0.4343, 0.625, 0.4403, 0.6428, 0.4403, 0.6488, 0.4343, 0.6429, 0.4345, 0.7857, 0.4405, 0.7798, 0.4405, 0.7858, 0.4345, 0.8036, 0.2762, 0.8094, 0.2762, 0.7859, 0.2571, 0.7859, 0.2571, 0.8094, 0.518, 0.8215, 0.518, 0.8452, 0.5001, 0.8452, 0.5001, 0.8215, 0.4405, 0.7617, 0.3572, 0.7617, 0.3572, 0.758, 0.4405, 0.758, 0.3572, 0.6691, 0.3572, 0.6729, 0.3333, 0.6729, 0.3333, 0.6691, 0.3572, 0.7059, 0.3572, 0.7226, 0.4405, 0.7226, 0.4405, 0.7059, 0.4405, 0.6964, 0.4405, 0.7023, 0.3563, 0.7023, 0.3563, 0.6879, 0.3562, 0.7405, 0.3562, 0.7262, 0.4405, 0.7262, 0.4405, 0.7321, 0.4561, 0.6488, 0.4526, 0.6488, 0.4526, 0.6429, 0.4561, 0.643, 0.4761, 0.6429, 0.4761, 0.6488, 0.4726, 0.6488, 0.4726, 0.643, 0.4405, 0.7798, 0.4345, 0.7857, 0.3572, 0.7715, 0.4403, 0.6488, 0.3571, 0.6571, 0.4343, 0.6429, 0.3572, 0.758, 0.3572, 0.7617, 0.3333, 0.7617, 0.3333, 0.758, 0.2523, 0.8094, 0.2571, 0.8094, 0.2571, 0.7859, 0.2523, 0.7859, 0.3167, 0.7893, 0.3167, 0.7941, 0.3096, 0.8036, 0.3096, 0.7858, 0.3167, 0.6345, 0.3167, 0.6393, 0.3096, 0.6428, 0.3096, 0.625, 0.3357, 0.6345, 0.3167, 0.6345, 0.3096, 0.625, 0.3393, 0.625, 0.3167, 0.7941, 0.3357, 0.7941, 0.3393, 0.8036, 0.3096, 0.8036, 0.2809, 0.8094, 0.2809, 0.7859, 0.2762, 0.7859, 0.2762, 0.8094, 0.2333, 0.7859, 0.2333, 0.8094, 0.2523, 0.8094, 0.2523, 0.7859, 0.3393, 0.6429, 0.4343, 0.6429, 0.3571, 0.6571, 0.3334, 0.6571, 0.3393, 0.7857, 0.3334, 0.7715, 0.3572, 0.7715, 0.4345, 0.7857, 0.3393, 0.6429, 0.3334, 0.6571, 0.3333, 0.6428, 0.3393, 0.7857, 0.3334, 0.7857, 0.3334, 0.7715, 0.3393, 0.6429, 0.3333, 0.6428, 0.3357, 0.6393, 0.3393, 0.625, 0.3393, 0.6429, 0.3357, 0.6393, 0.3357, 0.6345, 0.3333, 0.6428, 0.3096, 0.6428, 0.3167, 0.6393, 0.3357, 0.6393, 0.3334, 0.7857, 0.3393, 0.7857, 0.3357, 0.7893, 0.3393, 0.7857, 0.3393, 0.8036, 0.3357, 0.7941, 0.3357, 0.7893, 0.3334, 0.7857, 0.3357, 0.7893, 0.3167, 0.7893, 0.3096, 0.7858, 0.2774, 0.6429, 0.2774, 0.6572, 0.2738, 0.6572, 0.2738, 0.6429, 0.2976, 0.6429, 0.2976, 0.6572, 0.294, 0.6572, 0.294, 0.6429, 0.3562, 0.7405, 0.3333, 0.7405, 0.3333, 0.7261, 0.3562, 0.7262, 0.3563, 0.6879, 0.3563, 0.7023, 0.3334, 0.7024, 0.3334, 0.6879, 0.3572, 0.7226, 0.3572, 0.7059, 0.3345, 0.7059, 0.3345, 0.7226, 0.3095, 0.7024, 0.3095, 0.7262, 0.3345, 0.7262, 0.3345, 0.7024, 0.2605, 0.6611, 0.2592, 0.6611, 0.2592, 0.6568, 0.2605, 0.6564, 0.2517, 0.6611, 0.2517, 0.6564, 0.253, 0.6568, 0.253, 0.6611, 0.2517, 0.6564, 0.2605, 0.6564, 0.2592, 0.6568, 0.253, 0.6568, 0.2605, 0.6649, 0.2605, 0.6602, 0.2592, 0.6606, 0.2592, 0.6649, 0.2517, 0.6649, 0.253, 0.6649, 0.253, 0.6606, 0.2517, 0.6602, 0.2517, 0.6602, 0.253, 0.6606, 0.2592, 0.6606, 0.2605, 0.6602, 0.253, 0.6593, 0.2592, 0.6593, 0.2592, 0.6648, 0.253, 0.6648, 0.2592, 0.6563, 0.2605, 0.6563, 0.2605, 0.6617, 0.2592, 0.6617, 0.2517, 0.6611, 0.2571, 0.6649, 0.2604, 0.6602, 0.255, 0.6564, 0.2517, 0.6611, 0.255, 0.6564, 0.2604, 0.6602, 0.2571, 0.6649, 0.2548, 0.6568, 0.2602, 0.6606, 0.2571, 0.6649, 0.2517, 0.6611, 0.253, 0.6563, 0.253, 0.6617, 0.2517, 0.6617, 0.2517, 0.6563, 0.2548, 0.6568, 0.2517, 0.6611, 0.2571, 0.6649, 0.2602, 0.6606, 0.2082, 0.8176, 0.2104, 0.8154, 0.2118, 0.8154, 0.2082, 0.819, 0.1704, 0.8155, 0.1733, 0.8185, 0.1733, 0.8204, 0.1684, 0.8155, 0.1733, 0.8126, 0.1704, 0.8155, 0.1684, 0.8155, 0.1733, 0.8106, 0.2104, 0.8154, 0.2082, 0.8132, 0.2082, 0.8118, 0.2118, 0.8154, 0.1905, 0.8095, 0.1786, 0.8095, 0.1786, 0.7976, 0.1905, 0.7976, 0.1905, 0.8095, 0.1905, 0.8214, 0.1786, 0.8214, 0.1786, 0.8095, 0.1786, 0.8214, 0.1905, 0.8214, 0.1905, 0.8333, 0.1786, 0.8333, 0.1905, 0.7857, 0.1905, 0.7976, 0.1786, 0.7976, 0.1786, 0.7857, 0.1909, 0.8096, 0.1909, 0.7976, 0.2022, 0.7976, 0.2022, 0.8096, 0.2022, 0.8215, 0.1909, 0.8215, 0.1909, 0.8096, 0.2022, 0.8096, 0.2022, 0.7976, 0.1909, 0.7976, 0.1909, 0.7925, 0.2022, 0.7925, 0.1909, 0.8215, 0.2022, 0.8215, 0.2022, 0.8266, 0.1909, 0.8266, 0.2082, 0.8176, 0.2082, 0.819, 0.2067, 0.8175, 0.206, 0.8154, 0.206, 0.8154, 0.2067, 0.8133, 0.2082, 0.8118, 0.2082, 0.8132, 0.1733, 0.8126, 0.1733, 0.8106, 0.1754, 0.8128, 0.1763, 0.8155, 0.1763, 0.8155, 0.1754, 0.8183, 0.1733, 0.8204, 0.1733, 0.8185, 0.2022, 0.7925, 0.1909, 0.7925, 0.1909, 0.7901, 0.2022, 0.7901, 0.1909, 0.8266, 0.2022, 0.8266, 0.2022, 0.829, 0.1909, 0.829, 0.206, 0.8154, 0.2057, 0.8175, 0.2057, 0.8133, 0.2067, 0.8175, 0.2057, 0.8175, 0.206, 0.8154, 0.206, 0.8154, 0.2057, 0.8133, 0.2067, 0.8133, 0.1763, 0.8155, 0.1768, 0.8128, 0.1768, 0.8183, 0.1763, 0.8155, 0.1768, 0.8183, 0.1754, 0.8183, 0.1754, 0.8128, 0.1768, 0.8128, 0.1763, 0.8155, 0.2605, 0.6596, 0.2517, 0.6596, 0.2517, 0.665, 0.2605, 0.665, 0.2381, 0.7619, 0.2262, 0.7619, 0.2262, 0.7381, 0.2381, 0.7381, 0.2262, 0.7262, 0.2262, 0.7381, 0.2024, 0.7381, 0.2024, 0.7262, 0.1905, 0.7381, 0.2024, 0.7381, 0.2024, 0.7619, 0.1905, 0.7619, 0.2024, 0.7738, 0.2024, 0.7619, 0.2262, 0.7619, 0.2262, 0.7738, 0.2619, 0.7262, 0.2619, 0.7381, 0.2857, 0.7381, 0.2857, 0.7262, 0.2619, 0.7381, 0.2619, 0.7619, 0.2857, 0.7619, 0.2857, 0.7381, 0.2619, 0.7619, 0.2619, 0.7738, 0.2857, 0.7738, 0.2857, 0.7619, 0.25, 0.7381, 0.25, 0.7619, 0.2619, 0.7619, 0.2619, 0.7381, 0.2857, 0.7381, 0.2857, 0.7619, 0.2976, 0.7619, 0.2976, 0.7381, 0.4406, 0.7025, 0.4465, 0.7025, 0.4406, 0.706, 0.4406, 0.7261, 0.4406, 0.7226, 0.4465, 0.7261, 0.4465, 0.7261, 0.4406, 0.7226, 0.4406, 0.706, 0.4465, 0.7025, 0.7619, 0.5715, 0.7536, 0.5715, 0.7536, 0.5785, 0.7619, 0.5785, 0.762, 0.5717, 0.7738, 0.5717, 0.7738, 0.5788, 0.762, 0.5788, 0.7536, 0.5715, 0.7619, 0.5715, 0.7619, 0.5785, 0.7536, 0.5785, 0.7381, 0.5785, 0.7381, 0.5715, 0.7262, 0.5715, 0.7262, 0.5785, 0.7381, 0.5715, 0.7381, 0.5785, 0.7262, 0.5785, 0.7262, 0.5715, 0.7536, 0.5952, 0.7536, 0.6071, 0.7595, 0.6071, 0.7619, 0.5952, 0.7536, 0.5952, 0.7619, 0.5952, 0.7595, 0.6071, 0.7536, 0.6071, 0.7593, 0.619, 0.7593, 0.6072, 0.7617, 0.6072, 0.7617, 0.619, 0.7536, 0.5952, 0.7536, 0.5952, 0.7536, 0.6071, 0.7536, 0.6071, 0.7379, 0.619, 0.7261, 0.619, 0.7261, 0.6072, 0.7379, 0.6072, 0.7513, 0.6204, 0.7523, 0.6213, 0.7597, 0.6213, 0.7606, 0.6204, 0.7606, 0.6204, 0.7597, 0.6213, 0.7615, 0.6204, 0.7597, 0.629, 0.7615, 0.629, 0.7615, 0.6204, 0.7597, 0.6213, 0.7191, 0.6429, 0.7191, 0.6548, 0.7025, 0.6548, 0.7025, 0.6429, 0.7536, 0.5785, 0.7619, 0.5785, 0.7619, 0.5952, 0.7536, 0.5952, 0.7619, 0.5785, 0.7536, 0.5785, 0.7536, 0.5952, 0.7619, 0.5952, 0.762, 0.5788, 0.7738, 0.5788, 0.7738, 0.5954, 0.762, 0.5954, 0.7441, 0.5952, 0.7536, 0.5952, 0.7536, 0.6071, 0.7476, 0.6071, 0.7476, 0.6071, 0.7536, 0.6071, 0.7536, 0.5952, 0.7441, 0.5952, 0.7262, 0.5952, 0.7262, 0.6071, 0.7143, 0.6071, 0.7143, 0.5952, 0.7476, 0.6071, 0.7441, 0.5952, 0.7381, 0.5952, 0.7381, 0.6072, 0.7441, 0.5952, 0.7476, 0.6071, 0.7381, 0.6072, 0.7381, 0.5952, 0.7475, 0.6072, 0.7475, 0.619, 0.7379, 0.619, 0.7379, 0.6072, 0.7598, 0.6286, 0.7598, 0.6209, 0.7598, 0.6209, 0.7598, 0.6286, 0.7513, 0.6204, 0.7504, 0.6204, 0.7523, 0.6213, 0.7606, 0.6247, 0.7615, 0.6247, 0.7615, 0.6204, 0.7606, 0.6204, 0.7606, 0.6247, 0.7606, 0.629, 0.7615, 0.629, 0.7615, 0.6247, 0.7523, 0.6213, 0.7504, 0.6204, 0.7504, 0.629, 0.7523, 0.629, 0.7738, 0.6548, 0.7619, 0.6548, 0.7619, 0.6429, 0.7738, 0.6429, 0.7603, 0.629, 0.756, 0.6204, 0.7603, 0.6204, 0.7517, 0.6204, 0.756, 0.6204, 0.7517, 0.629, 0.756, 0.6204, 0.7603, 0.629, 0.7517, 0.629, 0.7603, 0.6204, 0.756, 0.6204, 0.7603, 0.629, 0.756, 0.6204, 0.7517, 0.629, 0.7603, 0.629, 0.7517, 0.6204, 0.7517, 0.629, 0.756, 0.6204, 0.7603, 0.6213, 0.7603, 0.629, 0.7517, 0.629, 0.7517, 0.6213, 0.7603, 0.6213, 0.7517, 0.6213, 0.7517, 0.629, 0.7603, 0.629, 0.755, 0.6213, 0.7569, 0.6213, 0.7569, 0.6256, 0.755, 0.6256, 0.7513, 0.6247, 0.7513, 0.6204, 0.7504, 0.6204, 0.7504, 0.6247, 0.7523, 0.6213, 0.7523, 0.629, 0.7504, 0.629, 0.7504, 0.6204, 0.7597, 0.6213, 0.7615, 0.6204, 0.7615, 0.629, 0.7597, 0.629, 0.7615, 0.6204, 0.7597, 0.6213, 0.7606, 0.6204, 0.7504, 0.6204, 0.7513, 0.6204, 0.7523, 0.6213, 0.7513, 0.6204, 0.7606, 0.6204, 0.7597, 0.6213, 0.7523, 0.6213, 0.7597, 0.629, 0.7597, 0.6204, 0.7615, 0.6204, 0.7615, 0.629, 0.7523, 0.629, 0.7504, 0.629, 0.7504, 0.6204, 0.7523, 0.6204, 0.755, 0.6256, 0.7569, 0.6256, 0.7597, 0.629, 0.7523, 0.629, 0.7569, 0.6238, 0.755, 0.6238, 0.7523, 0.6204, 0.7597, 0.6204, 0.755, 0.6238, 0.755, 0.6256, 0.7523, 0.629, 0.7523, 0.6204, 0.7569, 0.6256, 0.7569, 0.6238, 0.7597, 0.6204, 0.7597, 0.629, 0.7595, 0.6071, 0.7619, 0.6071, 0.7619, 0.5952, 0.7619, 0.6071, 0.7595, 0.6071, 0.7619, 0.5952, 0.762, 0.6072, 0.762, 0.5954, 0.7738, 0.5954, 0.7738, 0.6072, 0.755, 0.6256, 0.755, 0.6238, 0.7569, 0.6238, 0.7569, 0.6256, 0.7568, 0.6213, 0.7551, 0.6213, 0.7551, 0.6256, 0.7568, 0.6256, 0.7569, 0.6213, 0.755, 0.6213, 0.755, 0.6256, 0.7569, 0.6256, 0.7551, 0.6213, 0.7568, 0.6213, 0.7568, 0.6256, 0.7551, 0.6256, 0.75, 0.5119, 0.75, 0.5357, 0.7619, 0.5357, 0.7619, 0.5119, 0.7619, 0.5119, 0.7619, 0.5357, 0.7857, 0.5357, 0.7857, 0.5119, 0.7857, 0.5119, 0.7857, 0.5357, 0.7976, 0.5357, 0.7976, 0.5119, 0.7262, 0.5119, 0.7262, 0.5357, 0.75, 0.5357, 0.75, 0.5119, 0.7619, 0.5119, 0.7857, 0.5119, 0.7857, 0.5, 0.7619, 0.5, 0.6905, 0.5357, 0.6667, 0.5357, 0.6667, 0.5119, 0.6905, 0.5119, 0.6905, 0.5119, 0.6667, 0.5119, 0.6667, 0.5, 0.6905, 0.5, 0.6667, 0.5357, 0.6548, 0.5357, 0.6548, 0.5119, 0.6667, 0.5119, 0.7024, 0.5357, 0.6905, 0.5357, 0.6905, 0.5119, 0.7024, 0.5119, 0.7262, 0.5357, 0.7024, 0.5357, 0.7024, 0.5119, 0.7262, 0.5119, 0.7619, 0.5476, 0.7857, 0.5476, 0.7857, 0.5357, 0.7619, 0.5357, 0.6905, 0.5357, 0.6905, 0.5476, 0.6667, 0.5476, 0.6667, 0.5357, 0.7536, 0.5785, 0.7441, 0.5785, 0.7381, 0.5715, 0.7536, 0.5715, 0.7387, 0.5701, 0.7387, 0.5615, 0.749, 0.5615, 0.749, 0.5701, 0.7536, 0.5715, 0.7381, 0.5715, 0.7441, 0.5785, 0.7536, 0.5785, 0.7381, 0.5785, 0.7441, 0.5785, 0.7381, 0.5715, 0.7381, 0.5785, 0.7381, 0.5715, 0.7441, 0.5785, 0.7262, 0.6429, 0.7381, 0.6429, 0.7381, 0.6548, 0.7262, 0.6548, 0.7262, 0.5785, 0.7262, 0.5952, 0.7143, 0.5952, 0.7143, 0.5785, 0.7451, 0.6548, 0.7451, 0.6429, 0.7619, 0.6429, 0.7619, 0.6548, 0.7381, 0.5952, 0.7381, 0.5785, 0.7441, 0.5785, 0.7441, 0.5952, 0.7441, 0.5952, 0.7441, 0.5785, 0.7381, 0.5785, 0.7381, 0.5952])
me_cube_003.materials.append(mat_material_001)
me_cube_003.update()

# ---- curves / text
cu_beziercurve = bpy.data.curves.new('BezierCurve', 'CURVE')
cu_beziercurve.dimensions = '3D'
cu_beziercurve.use_path = True
cu_beziercurve.fill_mode = 'FULL'
arm_m4 = bpy.data.armatures.new('m4')  # bones are not reproduced

# ---- objects
ob_camera_001 = bpy.data.objects.new('Camera.001', cam_camera_001)
ob_light = bpy.data.objects.new('Light', light_light)
ob_m4 = bpy.data.objects.new('m4', me_cube_001)
ob_m4_001 = bpy.data.objects.new('m4.001', arm_m4)
ob_beziercurve = bpy.data.objects.new('BezierCurve', cu_beziercurve)
ob_ribbon_thing = bpy.data.objects.new('ribbon thing', me_cube_002)
ob_camera_002 = bpy.data.objects.new('Camera.002', cam_camera_002)
ob_m4_carry_handle = bpy.data.objects.new('m4_carry_handle', me_cube_003)
ob_empty = bpy.data.objects.new('Empty', None)
ob_empty_001 = bpy.data.objects.new('Empty.001', None)
ob_empty_002 = bpy.data.objects.new('Empty.002', None)
ob_empty_003 = bpy.data.objects.new('Empty.003', None)

# ---- transforms, parenting, visibility, modifiers, constraints
ob_camera_001.location = (0.0, -5.962, 0.0)
ob_camera_001.rotation_euler = (1.571, -0.0, 1.192e-07)
ob_camera_001.scale = (70.41, 70.41, 70.41)
ob_light.location = (5.742, 1.487, 0.4312)
ob_light.rotation_euler = (0.0, 1.571, 0.0)
ob_light.lock_rotations_4d = False
ob_light.empty_display_type = 'ARROWS'
ob_light.color = (0.0, 0.0, 0.0, 0.0)
ob_light.lineart.crease_threshold = 0.0
ob_m4.parent = ob_m4_001
ob_m4.matrix_parent_inverse = Matrix(((0.06667, 1.48e-17, 1.48e-17, 6.085e-26), (1.48e-17, 5.033e-09, -0.06667, 1.351e-41), (-1.48e-17, 0.06667, 5.033e-09, -1.351e-41), (-0.0, -0.0, -0.0, 1.0)))
ob_m4.location = (-1.49e-08, -0.4922, -0.6563)
_vg = ob_m4.vertex_groups.new(name='m4')
_vg.add([40, 41, 42, 43, 44, 45, 46, 47, 48, 49, 50, 51, 52, 53, 54, 55, 56, 57, 58, 59, 60, 61, 62, 63, 64, 65, 66, 67, 68, 69, 70, 71, 72, 73, 74, 75, 76, 77, 78, 79, 80, 81, 82, 83, 84, 85, 86, 87, 88, 89, 90, 91, 92, 93, 94, 95, 96, 97, 98, 99, 100, 101, 102, 103, 104, 105, 106, 107, 108, 109, 110, 111, 112, 113, 114, 115, 116, 117, 118, 119, 120, 121, 122, 123, 124, 125, 126, 127, 128, 129, 130, 131, 132, 133, 134, 135, 136, 137, 138, 139, 140, 141, 142, 143, 144, 145, 146, 147, 148, 149, 150, 151, 152, 153, 154, 155, 156, 157, 158, 159, 160, 161, 162, 163, 164, 165, 166, 167, 168, 169, 170, 171, 172, 173, 174, 175, 176, 177, 178, 179, 180, 181, 182, 183, 184, 185, 186, 187, 188, 189, 190, 191, 192, 193, 194, 195, 196, 197, 198, 199, 200, 201, 202, 203, 204, 205, 206, 207, 208, 209, 210, 211, 212, 213, 214, 215, 220, 221, 222, 223, 224, 225, 226, 227, 228, 229, 230, 231, 232, 233, 234, 235, 236, 237, 238, 239, 240, 241, 242, 243, 244, 245, 246, 247, 248, 249, 250, 251, 252, 253, 254, 255, 256, 257, 258, 259, 260, 261, 262, 263, 264, 265, 266, 267, 268, 269, 270, 271, 272, 273, 274, 275, 276, 277, 278, 279, 280, 281, 282, 283, 284, 285, 286, 287, 288, 289, 290, 291, 292, 293, 294, 295, 296, 297, 298, 299, 300, 301, 302, 303, 310, 311, 312, 313, 314, 315, 316, 317, 318, 319, 320, 321, 322, 323, 324, 325, 326, 327, 328, 329, 330, 331, 332, 333, 334, 335, 336, 337, 338, 339, 340, 341, 342, 343, 344, 345, 346, 347, 348, 349, 350, 351, 352, 353, 354, 355, 356, 357, 358, 359, 360, 361, 362, 363, 364, 365, 366, 367, 368, 369, 370, 371, 372, 373, 374, 375, 376, 377, 378, 379, 380, 381, 382, 383, 384, 385, 386, 387, 388, 389, 390, 391, 392, 393, 394, 395, 396, 397, 398, 399, 400, 401, 402, 403, 404, 405, 406, 407, 408, 409, 410, 411, 412, 413, 414, 415, 416, 417, 418, 419, 420], 1.0, 'REPLACE')
_vg = ob_m4.vertex_groups.new(name='chamber')
_vg.add([304, 305, 306, 307, 308, 309], 1.0, 'REPLACE')
_vg = ob_m4.vertex_groups.new(name='magazine')
_vg.add([28, 29, 30, 31, 32, 33, 34, 35, 36, 37, 38, 39], 1.0, 'REPLACE')
_vg = ob_m4.vertex_groups.new(name='chamber cover')
_vg.add([216, 217, 218, 219], 1.0, 'REPLACE')
_vg = ob_m4.vertex_groups.new(name='cocking handle')
_vg.add([0, 1, 2, 3, 4, 5, 6, 7, 8, 9, 10, 11, 12, 13, 14, 15, 16, 17, 18, 19, 20, 21, 22, 23, 24, 25, 26, 27], 1.0, 'REPLACE')
_m = ob_m4.modifiers.new('Armature', 'ARMATURE')
_m.object = ob_m4_001
ob_m4_001.location = (0.0, 0.0, 0.0)
ob_m4_001.rotation_euler = (-1.571, -2.22e-16, 2.22e-16)
ob_m4_001.show_in_front = True
ob_beziercurve.location = (0.0, -0.125, 0.0)
ob_ribbon_thing.parent = ob_m4_001
ob_ribbon_thing.matrix_parent_inverse = Matrix(((0.06667, 1.48e-17, 1.48e-17, 6.085e-26), (1.48e-17, 5.033e-09, -0.06667, 1.351e-41), (-1.48e-17, 0.06667, 5.033e-09, -1.351e-41), (-0.0, -0.0, -0.0, 1.0)))
ob_ribbon_thing.location = (-1.49e-08, -0.4922, -0.6563)
ob_ribbon_thing.scale = (15.0, 15.0, 15.0)
ob_ribbon_thing.hide_render = True
_vg = ob_ribbon_thing.vertex_groups.new(name='m4')
_vg.add([0, 1, 2, 3, 4, 5, 6, 7, 8, 9, 10, 11, 12, 13, 14, 15, 16, 17, 18, 19, 20, 21, 22, 23], 1.0, 'REPLACE')
_vg = ob_ribbon_thing.vertex_groups.new(name='chamber')
_vg = ob_ribbon_thing.vertex_groups.new(name='magazine')
_vg = ob_ribbon_thing.vertex_groups.new(name='chamber cover')
_vg = ob_ribbon_thing.vertex_groups.new(name='cocking handle')
_m = ob_ribbon_thing.modifiers.new('Armature', 'ARMATURE')
_m.object = ob_m4_001
ob_camera_002.location = (0.6875, 0.0, 0.0)
ob_camera_002.rotation_euler = (1.571, -0.0, 1.571)
ob_m4_carry_handle.parent = ob_m4_001
ob_m4_carry_handle.matrix_parent_inverse = Matrix(((0.06667, 1.48e-17, 1.48e-17, 6.085e-26), (1.48e-17, 5.033e-09, -0.06667, 1.351e-41), (-1.48e-17, 0.06667, 5.033e-09, -1.351e-41), (-0.0, -0.0, -0.0, 1.0)))
ob_m4_carry_handle.location = (-1.49e-08, -0.4922, -0.6563)
ob_m4_carry_handle.hide_render = True
_vg = ob_m4_carry_handle.vertex_groups.new(name='m4')
_vg.add([0, 1, 2, 3, 4, 5, 6, 7, 8, 9, 10, 11, 12, 13, 14, 15, 16, 17, 18, 19, 20, 21, 22, 23, 24, 25, 26, 27, 28, 29, 30, 31, 32, 33, 34, 35, 36, 37, 38, 39, 40, 41, 42, 43, 44, 45, 46, 47, 48, 49, 50, 51, 52, 53, 54, 55, 56, 57, 58, 59, 60, 61, 62, 63, 64, 65, 66, 67, 68, 69, 70, 71, 72, 73, 74, 75, 76, 77, 78, 79, 80, 81, 82, 83, 84, 85, 86, 87, 88, 89, 90, 91, 92, 93, 94, 95, 96, 97, 98, 99, 100, 101, 102, 103, 104, 105, 106, 107, 108, 109, 110, 111, 112, 113, 114, 115, 116, 117, 118, 119, 120, 121, 122, 123, 124, 125, 126, 127, 128, 129, 130, 131, 132, 133, 134, 135, 136, 137, 138, 139, 140, 141, 142, 143, 144, 145, 146, 147, 148, 149, 150, 151, 152, 153, 154, 155, 156, 157, 158, 159, 160, 161, 162, 163, 164, 165, 166, 167, 168, 169, 170, 171, 172, 173, 174, 175, 176, 177, 178, 179, 180, 181, 182, 183, 184, 185, 186, 187, 188, 189], 1.0, 'REPLACE')
_vg = ob_m4_carry_handle.vertex_groups.new(name='chamber')
_vg = ob_m4_carry_handle.vertex_groups.new(name='magazine')
_vg = ob_m4_carry_handle.vertex_groups.new(name='chamber cover')
_vg = ob_m4_carry_handle.vertex_groups.new(name='cocking handle')
_m = ob_m4_carry_handle.modifiers.new('Armature', 'ARMATURE')
_m.object = ob_m4_001
ob_empty.location = (2.035, 0.1517, -0.1504)
ob_empty.rotation_euler = (1.571, -0.0, 1.571)
ob_empty.scale = (0.1973, 0.1973, 0.1973)
ob_empty.empty_display_type = 'IMAGE'
ob_empty.empty_display_size = 5.0
ob_empty.empty_image_depth = 'FRONT'
ob_empty.show_empty_image_only_axis_aligned = True
ob_empty.use_empty_image_alpha = True
ob_empty.empty_image_side = 'FRONT'
ob_empty.color = (1.0, 1.0, 1.0, 0.0)
ob_empty_001.location = (-0.544, -2.336, -0.00621)
ob_empty_001.rotation_euler = (1.571, -0.0, 0.0)
ob_empty_001.scale = (0.298, 0.298, 0.298)
ob_empty_001.empty_display_type = 'IMAGE'
ob_empty_001.empty_display_size = 5.0
ob_empty_001.use_empty_image_alpha = True
ob_empty_001.empty_image_side = 'BACK'
ob_empty_001.color = (1.0, 1.0, 1.0, 0.4128)
ob_empty_002.location = (2.031, 0.1562, 0.4688)
ob_empty_002.rotation_euler = (1.571, -0.0, 1.571)
ob_empty_002.scale = (0.1973, 0.1973, 0.1973)
ob_empty_002.empty_display_type = 'IMAGE'
ob_empty_002.empty_display_size = 5.0
ob_empty_002.empty_image_depth = 'FRONT'
ob_empty_002.use_empty_image_alpha = True
ob_empty_002.empty_image_side = 'FRONT'
ob_empty_002.color = (1.0, 1.0, 1.0, 0.1338)
ob_empty_003.location = (-0.544, -2.336, 0.6719)
ob_empty_003.rotation_euler = (1.571, -0.0, 0.0)
ob_empty_003.scale = (0.298, 0.298, 0.298)
ob_empty_003.empty_display_type = 'IMAGE'
ob_empty_003.empty_display_size = 5.0
ob_empty_003.use_empty_image_alpha = True
ob_empty_003.empty_image_side = 'BACK'
ob_empty_003.color = (1.0, 1.0, 1.0, 0.4128)

# ---- collection membership
scene.collection.objects.link(ob_camera_001)
scene.collection.objects.link(ob_light)
col_collection.objects.link(ob_m4)
col_collection.objects.link(ob_m4_001)
col_collection.objects.link(ob_beziercurve)
col_collection.objects.link(ob_ribbon_thing)
col_collection.objects.link(ob_camera_002)
col_collection.objects.link(ob_m4_carry_handle)
col_references.objects.link(ob_empty)
col_references.objects.link(ob_empty_001)
col_references.objects.link(ob_empty_002)
col_references.objects.link(ob_empty_003)

# ---- scene / render settings (as saved in the file)
scene.camera = ob_camera_002
scene.frame_start = 0; scene.frame_end = 250; scene.frame_set(1)
scene.render.engine = 'BLENDER_EEVEE_NEXT'
scene.render.resolution_x = 2000
scene.render.resolution_y = 2000
scene.render.filter_size = 1.0
scene.render.film_transparent = True
scene.cycles.sampling_pattern = 'TABULATED_SOBOL'
scene.cycles.use_light_tree = False
scene.eevee.light_threshold = 0.0
scene.view_settings.view_transform = 'Filmic'
bpy.context.view_layer.update()
